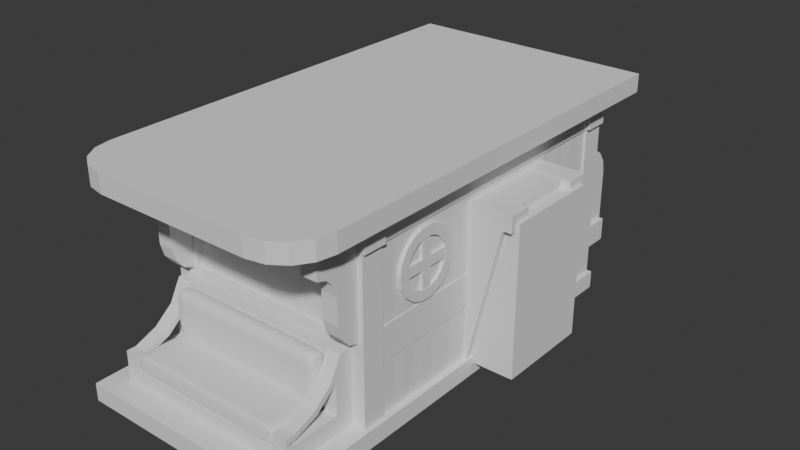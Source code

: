 # Source: WAGON.blend  (saved by Blender 4.2.66; exported with 4.5.12 LTS)
import bpy
from mathutils import Matrix  # noqa: F401  (used for matrix-valued properties, if any)

bpy.ops.wm.read_factory_settings(use_empty=True)
scene = bpy.context.scene
scene.name = 'Scene'

# ---- collections
col_ref = bpy.data.collections.new('Ref'); scene.collection.children.link(col_ref)
col_carriage = bpy.data.collections.new('Carriage'); scene.collection.children.link(col_carriage)
col_beam = bpy.data.collections.new('Beam'); col_carriage.children.link(col_beam)
col_boards = bpy.data.collections.new('Boards'); col_carriage.children.link(col_boards)
col_windows = bpy.data.collections.new('Windows'); col_carriage.children.link(col_windows)
col_door = bpy.data.collections.new('Door'); col_carriage.children.link(col_door)

# ---- world
world_world = bpy.data.worlds.new('World'); scene.world = world_world
world_world.use_nodes = True; world_world.node_tree.nodes.clear()
_N = world_world.node_tree.nodes; _L = world_world.node_tree.links
n0 = _N.new('ShaderNodeOutputWorld'); n0.name = 'World Output'; n0.location = (300, 300)
n1 = _N.new('ShaderNodeBackground'); n1.name = 'Background'; n1.location = (10, 300)
n1.inputs[0].default_value = (0.05088, 0.05088, 0.05088, 1.0)
_L.new(n1.outputs[0], n0.inputs[0])
n0.is_active_output = True
world_world.color = (0.05088, 0.05088, 0.05088)
world_world.sun_shadow_jitter_overblur = 0.0

# ---- meshes
me_cube_004 = bpy.data.meshes.new('Cube.004')
me_cube_004.from_pydata([(-0.5681, -1.114, -0.04495), (-0.5681, -1.114, 0.04495), (-0.5681, 1.114, -0.04495), (-0.5681, 1.114, 0.04495), (0.5681, -1.114, -0.04495), (0.5681, -1.114, 0.04495), (0.5681, 1.114, -0.04495), (0.5681, 1.114, 0.04495)], [], [(0, 1, 3, 2), (2, 3, 7, 6), (6, 7, 5, 4), (4, 5, 1, 0), (2, 6, 4, 0), (7, 3, 1, 5)])
_uv = me_cube_004.uv_layers.new(name='UVMap')
_uv.uv.foreach_set('vector', [0.375, 0.0, 0.625, 0.0, 0.625, 0.25, 0.375, 0.25, 0.375, 0.25, 0.625, 0.25, 0.625, 0.5, 0.375, 0.5, 0.375, 0.5, 0.625, 0.5, 0.625, 0.75, 0.375, 0.75, 0.375, 0.75, 0.625, 0.75, 0.625, 1.0, 0.375, 1.0, 0.125, 0.5, 0.375, 0.5, 0.375, 0.75, 0.125, 0.75, 0.625, 0.5, 0.875, 0.5, 0.875, 0.75, 0.625, 0.75])
me_cube_004.update()
me_cube_014 = bpy.data.meshes.new('Cube.014')
me_cube_014.from_pydata([(-0.3901, -0.1838, -0.1838), (-0.3901, 0.1838, -0.1838), (0.3901, -0.1838, -0.1838), (0.3901, 0.1838, -0.1838), (-0.3901, -0.1838, 0.08416), (-0.3901, -0.01481, 0.2531), (-0.3901, -0.1709, 0.1488), (-0.3901, -0.1343, 0.2036), (-0.3901, -0.07947, 0.2403), (-0.3901, 0.01481, 0.2531), (-0.3901, 0.1838, 0.08416), (-0.3901, 0.07947, 0.2403), (-0.3901, 0.1343, 0.2036), (-0.3901, 0.1709, 0.1488), (0.3901, -0.01481, 0.2531), (0.3901, -0.1838, 0.08416), (0.3901, -0.07947, 0.2403), (0.3901, -0.1343, 0.2036), (0.3901, -0.1709, 0.1488), (0.3901, 0.1838, 0.08416), (0.3901, 0.01481, 0.2531), (0.3901, 0.1709, 0.1488), (0.3901, 0.1343, 0.2036), (0.3901, 0.07947, 0.2403)], [], [(20, 9, 5, 14), (3, 19, 21, 22, 23, 20, 14, 16, 17, 18, 15, 2), (0, 4, 6, 7, 8, 5, 9, 11, 12, 13, 10, 1), (1, 3, 2, 0), (1, 10, 19, 3), (9, 20, 23, 11), (11, 23, 22, 12), (12, 22, 21, 13), (13, 21, 19, 10), (14, 5, 8, 16), (16, 8, 7, 17), (17, 7, 6, 18), (18, 6, 4, 15), (2, 15, 4, 0)])
_uv = me_cube_014.uv_layers.new(name='UVMap')
_uv.uv.foreach_set('vector', [0.625, 0.6149, 0.875, 0.6149, 0.875, 0.6351, 0.625, 0.6351, 0.375, 0.5, 0.5283, 0.5, 0.5653, 0.5087, 0.5967, 0.5337, 0.6176, 0.5709, 0.625, 0.6149, 0.625, 0.6351, 0.6176, 0.6791, 0.5967, 0.7163, 0.5653, 0.7413, 0.5283, 0.75, 0.375, 0.75, 0.375, 0.0, 0.5283, 0.0, 0.5653, 0.008748, 0.5967, 0.03366, 0.6176, 0.07095, 0.625, 0.1149, 0.625, 0.1351, 0.6176, 0.1791, 0.5967, 0.2163, 0.5653, 0.2413, 0.5283, 0.25, 0.375, 0.25, 0.125, 0.5, 0.375, 0.5, 0.375, 0.75, 0.125, 0.75, 0.375, 0.25, 0.5283, 0.25, 0.5283, 0.5, 0.375, 0.5, 0.875, 0.6149, 0.625, 0.6149, 0.625, 0.5709, 0.875, 0.5709, 0.875, 0.5709, 0.625, 0.5709, 0.625, 0.5, 0.875, 0.5, 0.625, 0.25, 0.625, 0.5, 0.5653, 0.5, 0.5653, 0.25, 0.5653, 0.25, 0.5653, 0.5, 0.5283, 0.5, 0.5283, 0.25, 0.625, 0.6351, 0.875, 0.6351, 0.875, 0.6791, 0.625, 0.6791, 0.625, 0.6791, 0.875, 0.6791, 0.875, 0.75, 0.625, 0.75, 0.625, 0.75, 0.625, 1.0, 0.5653, 1.0, 0.5653, 0.75, 0.5653, 0.75, 0.5653, 1.0, 0.5283, 1.0, 0.5283, 0.75, 0.375, 0.75, 0.5283, 0.75, 0.5283, 1.0, 0.375, 1.0])
me_cube_014.update()
me_cube_028 = bpy.data.meshes.new('Cube.028')
me_cube_028.from_pydata([(-0.636, 1.352, -0.04589), (-0.636, 1.352, 0.04589), (0.636, 1.352, -0.04589), (0.636, 1.352, 0.04589), (-0.4049, -1.0, -0.04589), (-0.636, -0.7689, -0.04589), (-0.4934, -0.9824, -0.04589), (-0.5683, -0.9323, -0.04589), (-0.6184, -0.8573, -0.04589), (-0.636, -0.7689, 0.04589), (-0.4049, -1.0, 0.04589), (-0.6184, -0.8573, 0.04589), (-0.5683, -0.9323, 0.04589), (-0.4934, -0.9824, 0.04589), (0.636, -0.7689, -0.04589), (0.4049, -1.0, -0.04589), (0.6184, -0.8573, -0.04589), (0.5683, -0.9323, -0.04589), (0.4934, -0.9824, -0.04589), (0.4049, -1.0, 0.04589), (0.636, -0.7689, 0.04589), (0.4934, -0.9824, 0.04589), (0.5683, -0.9323, 0.04589), (0.6184, -0.8573, 0.04589)], [], [(15, 19, 10, 4), (0, 1, 3, 2), (3, 1, 9, 11, 12, 13, 10, 19, 21, 22, 23, 20), (5, 9, 1, 0), (2, 3, 20, 14), (4, 10, 13, 6), (6, 13, 12, 7), (7, 12, 11, 8), (8, 11, 9, 5), (19, 15, 18, 21), (21, 18, 17, 22), (22, 17, 16, 23), (23, 16, 14, 20), (0, 2, 14, 16, 17, 18, 15, 4, 6, 7, 8, 5)])
_uv = me_cube_028.uv_layers.new(name='UVMap')
_uv.uv.foreach_set('vector', [0.375, 0.7954, 0.625, 0.7954, 0.625, 0.9546, 0.375, 0.9546, 0.375, 0.25, 0.625, 0.25, 0.625, 0.5, 0.375, 0.5, 0.625, 0.5, 0.875, 0.5, 0.875, 0.7254, 0.8715, 0.7348, 0.8617, 0.7428, 0.847, 0.7481, 0.8296, 0.75, 0.6704, 0.75, 0.653, 0.7481, 0.6383, 0.7428, 0.6285, 0.7348, 0.625, 0.7254, 0.375, 0.02456, 0.625, 0.02456, 0.625, 0.25, 0.375, 0.25, 0.375, 0.5, 0.625, 0.5, 0.625, 0.7254, 0.375, 0.7254, 0.375, 0.9546, 0.625, 0.9546, 0.625, 0.972, 0.375, 0.972, 0.375, 0.972, 0.625, 0.972, 0.625, 1.0, 0.375, 1.0, 0.375, 0.0, 0.625, 0.0, 0.625, 0.01516, 0.375, 0.01516, 0.375, 0.01516, 0.625, 0.01516, 0.625, 0.02456, 0.375, 0.02456, 0.625, 0.7954, 0.375, 0.7954, 0.375, 0.778, 0.625, 0.778, 0.625, 0.778, 0.375, 0.778, 0.375, 0.75, 0.625, 0.75, 0.625, 0.75, 0.375, 0.75, 0.375, 0.7348, 0.625, 0.7348, 0.625, 0.7348, 0.375, 0.7348, 0.375, 0.7254, 0.625, 0.7254, 0.125, 0.5, 0.375, 0.5, 0.375, 0.7254, 0.3715, 0.7348, 0.3617, 0.7428, 0.347, 0.7481, 0.3296, 0.75, 0.1704, 0.75, 0.153, 0.7481, 0.1383, 0.7428, 0.1285, 0.7348, 0.125, 0.7254])
me_cube_028.update()
me_cube_026 = bpy.data.meshes.new('Cube.026')
me_cube_026.from_pydata([(0.4109, 0.9361, -0.6244), (0.4109, 0.6355, -0.9307), (0.4109, 0.9324, -0.9307), (0.4109, 0.6187, -0.9307), (0.4109, 0.9361, -0.7019), (0.4109, 0.9361, -0.9307), (1.29e-16, 0.9361, -0.6244), (1.29e-16, 0.6355, -0.9307), (1.29e-16, 0.6187, -0.9307), (1.29e-16, 0.9324, -0.9307), (1.29e-16, 0.9361, -0.9307), (1.29e-16, 0.9361, -0.7019), (0.3638, 0.9361, -0.6244), (0.3638, 0.9361, -0.9307), (0.3638, 0.9361, -0.7019), (0.3637, 0.6355, -0.9307), (0.3637, 0.6187, -0.9307), (0.3637, 0.9324, -0.9307)], [], [(15, 17, 9, 7), (16, 15, 7, 8), (14, 12, 6, 11), (13, 14, 11, 10), (5, 4, 14, 13), (4, 0, 12, 14), (3, 1, 15, 16), (1, 2, 17, 15)])
_uv = me_cube_026.uv_layers.new(name='UVMap')
_uv.uv.foreach_set('vector', [0.3881, 0.01295, 0.3881, 0.2371, 0.3881, 0.2371, 0.3881, 0.01295, 0.4211, 0.0, 0.3881, 0.01295, 0.3881, 0.01295, 0.4211, 0.0, 0.6126, 0.229, 0.625, 0.2081, 0.625, 0.2081, 0.6126, 0.229, 0.39, 0.2378, 0.6126, 0.2378, 0.6126, 0.2378, 0.39, 0.2378, 0.39, 0.2378, 0.6126, 0.2378, 0.6126, 0.2378, 0.39, 0.2378, 0.6126, 0.229, 0.625, 0.2081, 0.625, 0.2081, 0.6126, 0.229, 0.4211, 0.0, 0.3881, 0.01295, 0.3881, 0.01295, 0.4211, 0.0, 0.3881, 0.01295, 0.3881, 0.2371, 0.3881, 0.2371, 0.3881, 0.01295])
me_cube_026.update()
me_cube_025 = bpy.data.meshes.new('Cube.025')
me_cube_025.from_pydata([(0.4109, 0.6421, -0.9033), (0.4109, 0.9057, -0.9033), (0.4109, 0.9057, -0.7389), (0.4815, 0.6421, -0.9033), (0.4815, 0.9057, -0.9033), (0.4815, 0.9057, -0.7389), (0.4815, 0.6421, -0.8819), (0.4109, 0.6421, -0.8819), (0.4815, 0.6717, -0.8825), (0.4815, 0.7956, -0.8358), (0.4815, 0.8985, -0.7529), (0.4109, 0.6717, -0.8825), (0.4109, 0.7956, -0.8358), (0.4109, 0.8985, -0.7529), (0.4109, 1.0, -1.0), (0.4109, 0.6187, -1.0), (0.4109, 0.9361, -0.6244), (0.4109, 1.0, -0.6244), (0.4815, 1.0, -0.6244), (0.4815, 1.0, -1.0), (0.4815, 0.6187, -1.0), (0.4815, 0.6187, -0.8537), (0.4815, 0.9361, -0.6244), (0.4109, 0.6187, -0.8537), (0.4815, 0.667, -0.8548), (0.4815, 0.7817, -0.8116), (0.4815, 0.8768, -0.7349), (0.4109, 0.667, -0.8548), (0.4109, 0.7817, -0.8116), (0.4109, 0.8768, -0.7349), (0.4815, 1.0, -0.9307), (0.4815, 0.6355, -0.9307), (0.4815, 0.6187, -0.9307), (0.4109, 0.6355, -0.9307), (0.4109, 1.0, -0.9307), (0.4109, 0.9324, -0.9307), (0.4815, 0.9324, -0.9307), (0.4109, 0.6187, -0.9307), (0.4109, 0.9361, -1.0), (0.4109, 0.9361, -0.7019), (0.4815, 0.9361, -0.9307), (0.4815, 0.9361, -0.7019), (0.4815, 0.9361, -1.0), (0.4109, 0.9361, -0.9307), (0.4815, 0.9361, -0.9345), (1.29e-16, 0.9361, -1.0), (1.29e-16, 0.6187, -1.0), (1.29e-16, 0.9361, -0.6244), (1.29e-16, 1.0, -0.6244), (1.29e-16, 1.0, -0.9307), (1.29e-16, 1.0, -1.0), (1.29e-16, 0.6355, -0.9307), (1.29e-16, 0.6187, -0.9307), (1.29e-16, 0.9324, -0.9307), (1.29e-16, 0.9361, -0.9307), (1.29e-16, 0.9361, -0.7019)], [], [(6, 3, 0, 7), (14, 34, 30, 19), (1, 0, 3, 4), (20, 32, 37, 15), (14, 19, 42, 38), (18, 17, 16, 22), (24, 27, 23, 21), (25, 28, 27, 24), (26, 29, 28, 25), (22, 16, 29, 26), (0, 1, 35, 33), (2, 16, 39), (1, 2, 39, 43, 35), (5, 4, 36, 40, 41), (4, 3, 31, 36), (3, 6, 21, 32, 31), (5, 41, 22), (7, 0, 33, 37, 23), (6, 8, 24, 21), (8, 9, 25, 24), (9, 10, 26, 25), (10, 5, 22, 26), (11, 7, 23, 27), (12, 11, 27, 28), (13, 12, 28, 29), (2, 13, 29, 16), (1, 4, 5, 2), (2, 5, 10, 13), (10, 9, 12, 13), (9, 8, 11, 12), (8, 6, 7, 11), (37, 32, 21, 23), (33, 35, 53, 51), (30, 34, 17, 18), (30, 40, 44, 19), (36, 31, 20, 42, 44), (14, 38, 45, 50), (31, 32, 20), (37, 33, 51, 52), (34, 14, 50, 49), (39, 16, 47, 55), (41, 40, 30, 18), (38, 42, 20, 15), (22, 41, 18), (44, 40, 36), (44, 42, 19), (16, 17, 48, 47), (43, 39, 55, 54), (38, 15, 46, 45), (15, 37, 52, 46), (35, 43, 54, 53), (17, 34, 49, 48)])
_uv = me_cube_025.uv_layers.new(name='UVMap')
_uv.uv.foreach_set('vector', [0.4536, 0.7319, 0.3933, 0.7319, 0.3933, 0.01807, 0.4536, 0.01807, 0.375, 0.25, 0.4211, 0.25, 0.4211, 0.5, 0.375, 0.5, 0.3933, 0.2319, 0.3933, 0.01807, 0.3933, 0.7319, 0.3933, 0.5181, 0.375, 0.75, 0.4211, 0.75, 0.4211, 1.0, 0.375, 1.0, 0.125, 0.5, 0.375, 0.5, 0.375, 0.5419, 0.125, 0.5419, 0.625, 0.5, 0.875, 0.5, 0.875, 0.5419, 0.625, 0.5419, 0.4716, 0.7183, 0.4716, 0.03167, 0.4724, 0.0, 0.4724, 0.75, 0.5004, 0.6431, 0.5004, 0.1069, 0.4716, 0.03167, 0.4716, 0.7183, 0.5514, 0.5807, 0.5514, 0.1693, 0.5004, 0.1069, 0.5004, 0.6431, 0.625, 0.5419, 0.875, 0.5419, 0.5514, 0.1693, 0.5514, 0.5807, 0.3933, 0.01807, 0.3933, 0.2319, 0.3881, 0.2371, 0.3881, 0.01295, 0.6067, 0.2189, 0.625, 0.2081, 0.6126, 0.229, 0.3933, 0.2319, 0.6067, 0.2319, 0.6126, 0.2378, 0.39, 0.2378, 0.3881, 0.2371, 0.6067, 0.5181, 0.3933, 0.5181, 0.3881, 0.5129, 0.39, 0.5122, 0.6126, 0.5122, 0.3933, 0.5181, 0.3933, 0.7319, 0.3881, 0.7371, 0.3881, 0.5129, 0.3933, 0.7319, 0.4536, 0.7319, 0.4724, 0.75, 0.4211, 0.75, 0.3881, 0.7371, 0.6067, 0.5181, 0.6126, 0.5122, 0.625, 0.5419, 0.4536, 0.01807, 0.3933, 0.01807, 0.3881, 0.01295, 0.4211, 0.0, 0.4724, 0.0, 0.4536, 0.7319, 0.4532, 0.7152, 0.4716, 0.7183, 0.4724, 0.75, 0.4532, 0.7152, 0.4843, 0.634, 0.5004, 0.6431, 0.4716, 0.7183, 0.4843, 0.634, 0.5395, 0.5666, 0.5514, 0.5807, 0.5004, 0.6431, 0.5395, 0.5666, 0.6067, 0.5311, 0.625, 0.5419, 0.5514, 0.5807, 0.4532, 0.03475, 0.4536, 0.01807, 0.4724, 0.0, 0.4716, 0.03167, 0.4843, 0.116, 0.4532, 0.03475, 0.4716, 0.03167, 0.5004, 0.1069, 0.5395, 0.1834, 0.4843, 0.116, 0.5004, 0.1069, 0.5514, 0.1693, 0.6067, 0.2189, 0.5395, 0.1834, 0.5514, 0.1693, 0.625, 0.2081, 0.3933, 0.2319, 0.3933, 0.5181, 0.6067, 0.5181, 0.6067, 0.2319, 0.6067, 0.2319, 0.6067, 0.5181, 0.5395, 0.5666, 0.5395, 0.1834, 0.5395, 0.5666, 0.4843, 0.634, 0.4843, 0.116, 0.5395, 0.1834, 0.4843, 0.634, 0.4532, 0.7152, 0.4532, 0.03475, 0.4843, 0.116, 0.4532, 0.7152, 0.4536, 0.7319, 0.4536, 0.01807, 0.4532, 0.03475, 0.4211, 1.0, 0.4211, 0.75, 0.4724, 0.75, 0.4724, 1.0, 0.3881, 0.01295, 0.3881, 0.2371, 0.3881, 0.2371, 0.3881, 0.01295, 0.4211, 0.5, 0.4211, 0.25, 0.625, 0.25, 0.625, 0.5, 0.4211, 0.5, 0.39, 0.5122, 0.3874, 0.5122, 0.375, 0.5, 0.3881, 0.5129, 0.3881, 0.7371, 0.375, 0.75, 0.375, 0.5419, 0.3874, 0.5122, 0.125, 0.5, 0.125, 0.5419, 0.125, 0.5419, 0.125, 0.5, 0.3881, 0.7371, 0.4211, 0.75, 0.375, 0.75, 0.4211, 0.0, 0.3881, 0.01295, 0.3881, 0.01295, 0.4211, 0.0, 0.4211, 0.25, 0.375, 0.25, 0.375, 0.25, 0.4211, 0.25, 0.6126, 0.229, 0.625, 0.2081, 0.625, 0.2081, 0.6126, 0.229, 0.6126, 0.5122, 0.39, 0.5122, 0.4211, 0.5, 0.625, 0.5, 0.125, 0.5419, 0.375, 0.5419, 0.375, 0.75, 0.125, 0.75, 0.625, 0.5419, 0.6126, 0.5122, 0.625, 0.5, 0.3874, 0.5122, 0.39, 0.5122, 0.3881, 0.5129, 0.3874, 0.5122, 0.375, 0.5419, 0.375, 0.5, 0.875, 0.5419, 0.875, 0.5, 0.875, 0.5, 0.875, 0.5419, 0.39, 0.2378, 0.6126, 0.2378, 0.6126, 0.2378, 0.39, 0.2378, 0.125, 0.5419, 0.125, 0.75, 0.125, 0.75, 0.125, 0.5419, 0.375, 1.0, 0.4211, 1.0, 0.4211, 1.0, 0.375, 1.0, 0.3881, 0.2371, 0.39, 0.2378, 0.39, 0.2378, 0.3881, 0.2371, 0.625, 0.25, 0.4211, 0.25, 0.4211, 0.25, 0.625, 0.25])
me_cube_025.update()
me_cube_005 = bpy.data.meshes.new('Cube.005')
me_cube_005.from_pydata([(-0.0615, -0.05927, -0.3515), (-0.0615, -0.05927, 0.469), (-0.0615, 0.05927, -0.3515), (-0.0615, 0.05927, 0.469), (0.0615, -0.05927, -0.3515), (0.0615, -0.05927, 0.469), (0.0615, 0.05927, -0.3515), (0.0615, 0.05927, 0.469)], [], [(0, 1, 3, 2), (2, 3, 7, 6), (6, 7, 5, 4), (4, 5, 1, 0), (2, 6, 4, 0), (7, 3, 1, 5)])
_uv = me_cube_005.uv_layers.new(name='UVMap')
_uv.uv.foreach_set('vector', [0.375, 0.0, 0.625, 0.0, 0.625, 0.25, 0.375, 0.25, 0.375, 0.25, 0.625, 0.25, 0.625, 0.5, 0.375, 0.5, 0.375, 0.5, 0.625, 0.5, 0.625, 0.75, 0.375, 0.75, 0.375, 0.75, 0.625, 0.75, 0.625, 1.0, 0.375, 1.0, 0.125, 0.5, 0.375, 0.5, 0.375, 0.75, 0.125, 0.75, 0.625, 0.5, 0.875, 0.5, 0.875, 0.75, 0.625, 0.75])
me_cube_005.update()
me_cube_006 = bpy.data.meshes.new('Cube.006')
me_cube_006.from_pydata([(-0.0615, -0.05927, -0.3515), (-0.0615, -0.05927, 0.469), (-0.0615, 0.05927, -0.3515), (-0.0615, 0.05927, 0.469), (0.0615, -0.05927, -0.3515), (0.0615, -0.05927, 0.469), (0.0615, 0.05927, -0.3515), (0.0615, 0.05927, 0.469)], [], [(0, 1, 3, 2), (2, 3, 7, 6), (6, 7, 5, 4), (4, 5, 1, 0), (2, 6, 4, 0), (7, 3, 1, 5)])
_uv = me_cube_006.uv_layers.new(name='UVMap')
_uv.uv.foreach_set('vector', [0.375, 0.0, 0.625, 0.0, 0.625, 0.25, 0.375, 0.25, 0.375, 0.25, 0.625, 0.25, 0.625, 0.5, 0.375, 0.5, 0.375, 0.5, 0.625, 0.5, 0.625, 0.75, 0.375, 0.75, 0.375, 0.75, 0.625, 0.75, 0.625, 1.0, 0.375, 1.0, 0.125, 0.5, 0.375, 0.5, 0.375, 0.75, 0.125, 0.75, 0.625, 0.5, 0.875, 0.5, 0.875, 0.75, 0.625, 0.75])
me_cube_006.update()
me_cube_007 = bpy.data.meshes.new('Cube.007')
me_cube_007.from_pydata([(-0.5653, -0.06063, -0.06063), (-0.5653, -0.06063, 0.06063), (-0.5653, 0.06063, -0.06063), (-0.5653, 0.06063, 0.06063), (0.5653, -0.06063, -0.06063), (0.5653, -0.06063, 0.06063), (0.5653, 0.06063, -0.06063), (0.5653, 0.06063, 0.06063)], [], [(0, 1, 3, 2), (2, 3, 7, 6), (6, 7, 5, 4), (4, 5, 1, 0), (2, 6, 4, 0), (7, 3, 1, 5)])
_uv = me_cube_007.uv_layers.new(name='UVMap')
_uv.uv.foreach_set('vector', [0.375, 0.0, 0.625, 0.0, 0.625, 0.25, 0.375, 0.25, 0.375, 0.25, 0.625, 0.25, 0.625, 0.5, 0.375, 0.5, 0.375, 0.5, 0.625, 0.5, 0.625, 0.75, 0.375, 0.75, 0.375, 0.75, 0.625, 0.75, 0.625, 1.0, 0.375, 1.0, 0.125, 0.5, 0.375, 0.5, 0.375, 0.75, 0.125, 0.75, 0.625, 0.5, 0.875, 0.5, 0.875, 0.75, 0.625, 0.75])
me_cube_007.update()
me_cube_008 = bpy.data.meshes.new('Cube.008')
me_cube_008.from_pydata([(-0.5653, -0.06063, -0.06063), (-0.5653, -0.06063, 0.06063), (-0.5653, 0.06063, -0.06063), (-0.5653, 0.06063, 0.06063), (0.5653, -0.06063, -0.06063), (0.5653, -0.06063, 0.06063), (0.5653, 0.06063, -0.06063), (0.5653, 0.06063, 0.06063)], [], [(0, 1, 3, 2), (2, 3, 7, 6), (6, 7, 5, 4), (4, 5, 1, 0), (2, 6, 4, 0), (7, 3, 1, 5)])
_uv = me_cube_008.uv_layers.new(name='UVMap')
_uv.uv.foreach_set('vector', [0.375, 0.0, 0.625, 0.0, 0.625, 0.25, 0.375, 0.25, 0.375, 0.25, 0.625, 0.25, 0.625, 0.5, 0.375, 0.5, 0.375, 0.5, 0.625, 0.5, 0.625, 0.75, 0.375, 0.75, 0.375, 0.75, 0.625, 0.75, 0.625, 1.0, 0.375, 1.0, 0.125, 0.5, 0.375, 0.5, 0.375, 0.75, 0.125, 0.75, 0.625, 0.5, 0.875, 0.5, 0.875, 0.75, 0.625, 0.75])
me_cube_008.update()
me_cube_009 = bpy.data.meshes.new('Cube.009')
me_cube_009.from_pydata([(-0.5653, -0.05929, -0.06063), (-0.5653, -0.05929, 0.06063), (-0.5653, 0.05929, -0.06063), (-0.5653, 0.05929, 0.06063), (1.153, -0.05929, -0.06063), (1.153, -0.05929, 0.06063), (1.153, 0.05929, -0.06063), (1.153, 0.05929, 0.06063)], [], [(0, 1, 3, 2), (2, 3, 7, 6), (6, 7, 5, 4), (4, 5, 1, 0), (2, 6, 4, 0), (7, 3, 1, 5)])
_uv = me_cube_009.uv_layers.new(name='UVMap')
_uv.uv.foreach_set('vector', [0.375, 0.0, 0.625, 0.0, 0.625, 0.25, 0.375, 0.25, 0.375, 0.25, 0.625, 0.25, 0.625, 0.5, 0.375, 0.5, 0.375, 0.5, 0.625, 0.5, 0.625, 0.75, 0.375, 0.75, 0.375, 0.75, 0.625, 0.75, 0.625, 1.0, 0.375, 1.0, 0.125, 0.5, 0.375, 0.5, 0.375, 0.75, 0.125, 0.75, 0.625, 0.5, 0.875, 0.5, 0.875, 0.75, 0.625, 0.75])
me_cube_009.update()
me_cube_010 = bpy.data.meshes.new('Cube.010')
me_cube_010.from_pydata([(-0.08493, -0.7427, -0.08493), (-0.08493, -0.7427, 0.08493), (-0.08493, 0.7427, -0.08493), (-0.08493, 0.7427, 0.08493), (0.08493, -0.7427, -0.08493), (0.08493, -0.7427, 0.08493), (0.08493, 0.7427, -0.08493), (0.08493, 0.7427, 0.08493), (-0.8282, -0.7427, -0.08493), (-0.8282, -0.7427, 0.08493), (-0.8282, 0.7427, -0.08493), (-0.8282, 0.7427, 0.08493), (-0.998, -0.7427, -0.08493), (-0.998, -0.7427, 0.08493), (-0.998, 0.7427, -0.08493), (-0.998, 0.7427, 0.08493)], [], [(0, 1, 3, 2), (2, 3, 7, 6), (6, 7, 5, 4), (4, 5, 1, 0), (2, 6, 4, 0), (7, 3, 1, 5), (8, 10, 11, 9), (10, 14, 15, 11), (14, 12, 13, 15), (12, 8, 9, 13), (10, 8, 12, 14), (15, 13, 9, 11)])
_uv = me_cube_010.uv_layers.new(name='UVMap')
_uv.uv.foreach_set('vector', [0.375, 0.0, 0.625, 0.0, 0.625, 0.25, 0.375, 0.25, 0.375, 0.25, 0.625, 0.25, 0.625, 0.5, 0.375, 0.5, 0.375, 0.5, 0.625, 0.5, 0.625, 0.75, 0.375, 0.75, 0.375, 0.75, 0.625, 0.75, 0.625, 1.0, 0.375, 1.0, 0.125, 0.5, 0.375, 0.5, 0.375, 0.75, 0.125, 0.75, 0.625, 0.5, 0.875, 0.5, 0.875, 0.75, 0.625, 0.75, 0.375, 0.0, 0.375, 0.25, 0.625, 0.25, 0.625, 0.0, 0.375, 0.25, 0.375, 0.5, 0.625, 0.5, 0.625, 0.25, 0.375, 0.5, 0.375, 0.75, 0.625, 0.75, 0.625, 0.5, 0.375, 0.75, 0.375, 1.0, 0.625, 1.0, 0.625, 0.75, 0.125, 0.5, 0.125, 0.75, 0.375, 0.75, 0.375, 0.5, 0.625, 0.5, 0.625, 0.75, 0.875, 0.75, 0.875, 0.5])
me_cube_010.update()
me_cube_011 = bpy.data.meshes.new('Cube.011')
me_cube_011.from_pydata([(-0.4313, -0.126, -0.126), (-0.4313, -0.126, 0.126), (-0.4313, 0.126, -0.126), (-0.4313, 0.126, 0.126), (0.4313, -0.126, -0.126), (0.4313, -0.126, 0.126), (0.4313, 0.126, -0.126), (0.4313, 0.126, 0.126)], [], [(0, 1, 3, 2), (2, 3, 7, 6), (6, 7, 5, 4), (4, 5, 1, 0), (2, 6, 4, 0), (7, 3, 1, 5)])
_uv = me_cube_011.uv_layers.new(name='UVMap')
_uv.uv.foreach_set('vector', [0.375, 0.0, 0.625, 0.0, 0.625, 0.25, 0.375, 0.25, 0.375, 0.25, 0.625, 0.25, 0.625, 0.5, 0.375, 0.5, 0.375, 0.5, 0.625, 0.5, 0.625, 0.75, 0.375, 0.75, 0.375, 0.75, 0.625, 0.75, 0.625, 1.0, 0.375, 1.0, 0.125, 0.5, 0.375, 0.5, 0.375, 0.75, 0.125, 0.75, 0.625, 0.5, 0.875, 0.5, 0.875, 0.75, 0.625, 0.75])
me_cube_011.update()
me_cube_012 = bpy.data.meshes.new('Cube.012')
me_cube_012.from_pydata([(-0.4313, -0.126, -0.126), (-0.4313, -0.126, 0.126), (-0.4313, 0.126, -0.126), (-0.4313, 0.126, 0.126), (0.4313, -0.126, -0.126), (0.4313, -0.126, 0.126), (0.4313, 0.126, -0.126), (0.4313, 0.126, 0.126)], [], [(0, 1, 3, 2), (2, 3, 7, 6), (6, 7, 5, 4), (4, 5, 1, 0), (2, 6, 4, 0), (7, 3, 1, 5)])
_uv = me_cube_012.uv_layers.new(name='UVMap')
_uv.uv.foreach_set('vector', [0.375, 0.0, 0.625, 0.0, 0.625, 0.25, 0.375, 0.25, 0.375, 0.25, 0.625, 0.25, 0.625, 0.5, 0.375, 0.5, 0.375, 0.5, 0.625, 0.5, 0.625, 0.75, 0.375, 0.75, 0.375, 0.75, 0.625, 0.75, 0.625, 1.0, 0.375, 1.0, 0.125, 0.5, 0.375, 0.5, 0.375, 0.75, 0.125, 0.75, 0.625, 0.5, 0.875, 0.5, 0.875, 0.75, 0.625, 0.75])
me_cube_012.update()
me_cube_013 = bpy.data.meshes.new('Cube.013')
me_cube_013.from_pydata([(-0.5653, -0.03827, -0.06063), (-0.5653, -0.03827, 0.06063), (-0.5653, 0.03827, -0.06063), (-0.5653, 0.03827, 0.06063), (1.153, -0.03827, -0.06063), (1.153, -0.03827, 0.06063), (1.153, 0.03827, -0.06063), (1.153, 0.03827, 0.06063)], [], [(0, 1, 3, 2), (2, 3, 7, 6), (6, 7, 5, 4), (4, 5, 1, 0), (2, 6, 4, 0), (7, 3, 1, 5)])
_uv = me_cube_013.uv_layers.new(name='UVMap')
_uv.uv.foreach_set('vector', [0.375, 0.0, 0.625, 0.0, 0.625, 0.25, 0.375, 0.25, 0.375, 0.25, 0.625, 0.25, 0.625, 0.5, 0.375, 0.5, 0.375, 0.5, 0.625, 0.5, 0.625, 0.75, 0.375, 0.75, 0.375, 0.75, 0.625, 0.75, 0.625, 1.0, 0.375, 1.0, 0.125, 0.5, 0.375, 0.5, 0.375, 0.75, 0.125, 0.75, 0.625, 0.5, 0.875, 0.5, 0.875, 0.75, 0.625, 0.75])
me_cube_013.update()
me_cube_027 = bpy.data.meshes.new('Cube.027')
me_cube_027.from_pydata([(-1.0, -1.0, 1.0), (-1.0, 1.0, -1.0), (-1.0, 1.0, 1.0), (1.0, -1.0, 1.0), (1.0, 1.0, -1.0), (1.0, 1.0, 1.0), (1.0, -1.0, 0.4045), (-1.0, -1.0, 0.4045), (1.0, -0.5482, 0.3477), (1.0, -0.1896, 0.1894), (1.0, -0.07013, -0.006116), (1.0, -0.05519, -0.4965), (1.0, 0.1091, -0.7386), (1.0, 0.4602, -0.9187), (-1.0, -0.5482, 0.3477), (-1.0, -0.1896, 0.1894), (-1.0, -0.07013, -0.006116), (-1.0, -0.05519, -0.4965), (-1.0, 0.1091, -0.7386), (-1.0, 0.4602, -0.9187)], [], [(1, 2, 5, 4), (14, 8, 6, 7), (5, 2, 0, 3), (6, 8, 9, 10, 11, 12, 13, 4, 5, 3), (1, 19, 18, 17, 16, 15, 14, 7, 0, 2), (7, 6, 3, 0), (14, 15, 9, 8), (10, 9, 15, 16), (11, 10, 16, 17), (12, 11, 17, 18), (13, 12, 18, 19), (1, 4, 13, 19)])
_uv = me_cube_027.uv_layers.new(name='UVMap')
_uv.uv.foreach_set('vector', [0.375, 0.25, 0.625, 0.25, 0.625, 0.5, 0.375, 0.5, 0.5435, 0.05648, 0.5435, 0.6935, 0.5506, 0.75, 0.5506, 1.0, 0.625, 0.5, 0.875, 0.5, 0.875, 0.75, 0.625, 0.75, 0.5506, 0.75, 0.5435, 0.6935, 0.5237, 0.6487, 0.4992, 0.6338, 0.4379, 0.6319, 0.4077, 0.6114, 0.3852, 0.5675, 0.375, 0.5, 0.625, 0.5, 0.625, 0.75, 0.375, 0.25, 0.3852, 0.1825, 0.4077, 0.1386, 0.4379, 0.1181, 0.4992, 0.1162, 0.5237, 0.1013, 0.5435, 0.05648, 0.5506, 0.0, 0.625, 0.0, 0.625, 0.25, 0.5506, 1.0, 0.5506, 0.75, 0.625, 0.75, 0.625, 1.0, 0.5435, 0.05648, 0.5237, 0.1013, 0.5237, 0.6487, 0.5435, 0.6935, 0.4992, 0.6338, 0.5237, 0.6487, 0.5237, 0.1013, 0.4992, 0.1162, 0.4379, 0.6319, 0.4992, 0.6338, 0.4992, 0.1162, 0.4379, 0.1181, 0.4077, 0.6114, 0.4379, 0.6319, 0.4379, 0.1181, 0.4077, 0.1386, 0.3852, 0.5675, 0.4077, 0.6114, 0.4077, 0.1386, 0.3852, 0.1825, 0.375, 0.25, 0.375, 0.5, 0.3852, 0.5675, 0.3852, 0.1825])
me_cube_027.update()
me_cube_015 = bpy.data.meshes.new('Cube.015')
me_cube_015.from_pydata([(-0.01179, -0.0602, -0.4165), (-0.01179, -0.0602, 0.4165), (-0.01179, 0.0602, -0.4165), (-0.01179, 0.0602, 0.4165), (0.01179, -0.0602, -0.4165), (0.01179, -0.0602, 0.4165), (0.01179, 0.0602, -0.4165), (0.01179, 0.0602, 0.4165), (-0.01179, -0.0602, -0.3124), (-0.01179, -0.0602, -0.2083), (-0.01179, -0.0602, -0.1041), (-0.01179, -0.0602, 0.0), (-0.01179, -0.0602, 0.1041), (-0.01179, -0.0602, 0.2083), (-0.01179, -0.0602, 0.3124), (-0.01179, 0.0602, 0.3124), (-0.01179, 0.0602, 0.2083), (-0.01179, 0.0602, 0.1041), (-0.01179, 0.0602, 0.0), (-0.01179, 0.0602, -0.1041), (-0.01179, 0.0602, -0.2083), (-0.01179, 0.0602, -0.3124), (0.01179, 0.0602, 0.3124), (0.01179, 0.0602, 0.2083), (0.01179, 0.0602, 0.1041), (0.01179, 0.0602, 0.0), (0.01179, 0.0602, -0.1041), (0.01179, 0.0602, -0.2083), (0.01179, 0.0602, -0.3124), (0.01179, -0.0602, 0.3124), (0.01179, -0.0602, 0.2083), (0.01179, -0.0602, 0.1041), (0.01179, -0.0602, 0.0), (0.01179, -0.0602, -0.1041), (0.01179, -0.0602, -0.2083), (0.01179, -0.0602, -0.3124), (-0.01179, 0.0, -0.4165), (-0.01179, 0.0, 0.4165), (0.01179, 0.0, -0.4165), (0.01179, 0.0, 0.4165), (0.01179, 0.0, -0.3124), (0.01179, 0.0, -0.2083), (0.01179, 0.0, -0.1041), (0.01179, 0.0, 0.0), (0.01179, 0.0, 0.1041), (0.01179, 0.0, 0.2083), (0.01179, 0.0, 0.3124), (-0.01179, 0.0, -0.3124), (-0.01179, 0.0, -0.2083), (-0.01179, 0.0, -0.1041), (-0.01179, 0.0, 0.0), (-0.01179, 0.0, 0.1041), (-0.01179, 0.0, 0.2083), (-0.01179, 0.0, 0.3124), (-1.03, -0.0602, -0.4165), (-1.03, -0.0602, 0.4165), (-1.03, 0.0602, -0.4165), (-1.03, 0.0602, 0.4165), (-1.053, -0.0602, -0.4165), (-1.053, -0.0602, 0.4165), (-1.053, 0.0602, -0.4165), (-1.053, 0.0602, 0.4165), (-1.03, -0.0602, -0.3124), (-1.03, -0.0602, -0.2083), (-1.03, -0.0602, -0.1041), (-1.03, -0.0602, 0.0), (-1.03, -0.0602, 0.1041), (-1.03, -0.0602, 0.2083), (-1.03, -0.0602, 0.3124), (-1.03, 0.0602, 0.3124), (-1.03, 0.0602, 0.2083), (-1.03, 0.0602, 0.1041), (-1.03, 0.0602, 0.0), (-1.03, 0.0602, -0.1041), (-1.03, 0.0602, -0.2083), (-1.03, 0.0602, -0.3124), (-1.053, 0.0602, 0.3124), (-1.053, 0.0602, 0.2083), (-1.053, 0.0602, 0.1041), (-1.053, 0.0602, 0.0), (-1.053, 0.0602, -0.1041), (-1.053, 0.0602, -0.2083), (-1.053, 0.0602, -0.3124), (-1.053, -0.0602, 0.3124), (-1.053, -0.0602, 0.2083), (-1.053, -0.0602, 0.1041), (-1.053, -0.0602, 0.0), (-1.053, -0.0602, -0.1041), (-1.053, -0.0602, -0.2083), (-1.053, -0.0602, -0.3124), (-1.03, 0.0, -0.4165), (-1.03, 0.0, 0.4165), (-1.053, 0.0, -0.4165), (-1.053, 0.0, 0.4165), (-1.053, 0.0, -0.3124), (-1.053, 0.0, -0.2083), (-1.053, 0.0, -0.1041), (-1.053, 0.0, 0.0), (-1.053, 0.0, 0.1041), (-1.053, 0.0, 0.2083), (-1.053, 0.0, 0.3124), (-1.03, 0.0, -0.3124), (-1.03, 0.0, -0.2083), (-1.03, 0.0, -0.1041), (-1.03, 0.0, 0.0), (-1.03, 0.0, 0.1041), (-1.03, 0.0, 0.2083), (-1.03, 0.0, 0.3124)], [], [(53, 37, 3, 15), (15, 3, 7, 22), (46, 39, 5, 29), (29, 5, 1, 14), (36, 38, 4, 0), (39, 37, 1, 5), (4, 35, 8, 0), (35, 34, 9, 8), (34, 33, 10, 9), (33, 32, 11, 10), (32, 31, 12, 11), (31, 30, 13, 12), (30, 29, 14, 13), (38, 40, 35, 4), (40, 41, 34, 35), (41, 42, 33, 34), (42, 43, 32, 33), (43, 44, 31, 32), (44, 45, 30, 31), (45, 46, 29, 30), (2, 21, 28, 6), (21, 20, 27, 28), (20, 19, 26, 27), (19, 18, 25, 26), (18, 17, 24, 25), (17, 16, 23, 24), (16, 15, 22, 23), (36, 47, 21, 2), (47, 48, 20, 21), (48, 49, 19, 20), (49, 50, 18, 19), (50, 51, 17, 18), (51, 52, 16, 17), (52, 53, 15, 16), (13, 14, 53, 52), (12, 13, 52, 51), (11, 12, 51, 50), (10, 11, 50, 49), (9, 10, 49, 48), (8, 9, 48, 47), (0, 8, 47, 36), (23, 22, 46, 45), (24, 23, 45, 44), (25, 24, 44, 43), (26, 25, 43, 42), (27, 26, 42, 41), (28, 27, 41, 40), (6, 28, 40, 38), (7, 3, 37, 39), (2, 6, 38, 36), (22, 7, 39, 46), (14, 1, 37, 53), (107, 69, 57, 91), (69, 76, 61, 57), (100, 83, 59, 93), (83, 68, 55, 59), (90, 54, 58, 92), (93, 59, 55, 91), (58, 54, 62, 89), (89, 62, 63, 88), (88, 63, 64, 87), (87, 64, 65, 86), (86, 65, 66, 85), (85, 66, 67, 84), (84, 67, 68, 83), (92, 58, 89, 94), (94, 89, 88, 95), (95, 88, 87, 96), (96, 87, 86, 97), (97, 86, 85, 98), (98, 85, 84, 99), (99, 84, 83, 100), (56, 60, 82, 75), (75, 82, 81, 74), (74, 81, 80, 73), (73, 80, 79, 72), (72, 79, 78, 71), (71, 78, 77, 70), (70, 77, 76, 69), (90, 56, 75, 101), (101, 75, 74, 102), (102, 74, 73, 103), (103, 73, 72, 104), (104, 72, 71, 105), (105, 71, 70, 106), (106, 70, 69, 107), (67, 106, 107, 68), (66, 105, 106, 67), (65, 104, 105, 66), (64, 103, 104, 65), (63, 102, 103, 64), (62, 101, 102, 63), (54, 90, 101, 62), (77, 99, 100, 76), (78, 98, 99, 77), (79, 97, 98, 78), (80, 96, 97, 79), (81, 95, 96, 80), (82, 94, 95, 81), (60, 92, 94, 82), (61, 93, 91, 57), (56, 90, 92, 60), (76, 100, 93, 61), (68, 107, 91, 55)])
_uv = me_cube_015.uv_layers.new(name='UVMap')
_uv.uv.foreach_set('vector', [0.5938, 0.125, 0.625, 0.125, 0.625, 0.25, 0.5938, 0.25, 0.5938, 0.25, 0.625, 0.25, 0.625, 0.5, 0.5938, 0.5, 0.5938, 0.625, 0.625, 0.625, 0.625, 0.75, 0.5938, 0.75, 0.5938, 0.75, 0.625, 0.75, 0.625, 1.0, 0.5938, 1.0, 0.125, 0.625, 0.375, 0.625, 0.375, 0.75, 0.125, 0.75, 0.625, 0.625, 0.875, 0.625, 0.875, 0.75, 0.625, 0.75, 0.375, 0.75, 0.4062, 0.75, 0.4062, 1.0, 0.375, 1.0, 0.4062, 0.75, 0.4375, 0.75, 0.4375, 1.0, 0.4062, 1.0, 0.4375, 0.75, 0.4688, 0.75, 0.4688, 1.0, 0.4375, 1.0, 0.4688, 0.75, 0.5, 0.75, 0.5, 1.0, 0.4688, 1.0, 0.5, 0.75, 0.5312, 0.75, 0.5312, 1.0, 0.5, 1.0, 0.5312, 0.75, 0.5625, 0.75, 0.5625, 1.0, 0.5312, 1.0, 0.5625, 0.75, 0.5938, 0.75, 0.5938, 1.0, 0.5625, 1.0, 0.375, 0.625, 0.4062, 0.625, 0.4062, 0.75, 0.375, 0.75, 0.4062, 0.625, 0.4375, 0.625, 0.4375, 0.75, 0.4062, 0.75, 0.4375, 0.625, 0.4688, 0.625, 0.4688, 0.75, 0.4375, 0.75, 0.4688, 0.625, 0.5, 0.625, 0.5, 0.75, 0.4688, 0.75, 0.5, 0.625, 0.5312, 0.625, 0.5312, 0.75, 0.5, 0.75, 0.5312, 0.625, 0.5625, 0.625, 0.5625, 0.75, 0.5312, 0.75, 0.5625, 0.625, 0.5938, 0.625, 0.5938, 0.75, 0.5625, 0.75, 0.375, 0.25, 0.4062, 0.25, 0.4062, 0.5, 0.375, 0.5, 0.4062, 0.25, 0.4375, 0.25, 0.4375, 0.5, 0.4062, 0.5, 0.4375, 0.25, 0.4688, 0.25, 0.4688, 0.5, 0.4375, 0.5, 0.4688, 0.25, 0.5, 0.25, 0.5, 0.5, 0.4688, 0.5, 0.5, 0.25, 0.5312, 0.25, 0.5312, 0.5, 0.5, 0.5, 0.5312, 0.25, 0.5625, 0.25, 0.5625, 0.5, 0.5312, 0.5, 0.5625, 0.25, 0.5938, 0.25, 0.5938, 0.5, 0.5625, 0.5, 0.375, 0.125, 0.4062, 0.125, 0.4062, 0.25, 0.375, 0.25, 0.4062, 0.125, 0.4375, 0.125, 0.4375, 0.25, 0.4062, 0.25, 0.4375, 0.125, 0.4688, 0.125, 0.4688, 0.25, 0.4375, 0.25, 0.4688, 0.125, 0.5, 0.125, 0.5, 0.25, 0.4688, 0.25, 0.5, 0.125, 0.5312, 0.125, 0.5312, 0.25, 0.5, 0.25, 0.5312, 0.125, 0.5625, 0.125, 0.5625, 0.25, 0.5312, 0.25, 0.5625, 0.125, 0.5938, 0.125, 0.5938, 0.25, 0.5625, 0.25, 0.5625, 0.0, 0.5938, 0.0, 0.5938, 0.125, 0.5625, 0.125, 0.5312, 0.0, 0.5625, 0.0, 0.5625, 0.125, 0.5312, 0.125, 0.5, 0.0, 0.5312, 0.0, 0.5312, 0.125, 0.5, 0.125, 0.4688, 0.0, 0.5, 0.0, 0.5, 0.125, 0.4688, 0.125, 0.4375, 0.0, 0.4688, 0.0, 0.4688, 0.125, 0.4375, 0.125, 0.4062, 0.0, 0.4375, 0.0, 0.4375, 0.125, 0.4062, 0.125, 0.375, 0.0, 0.4062, 0.0, 0.4062, 0.125, 0.375, 0.125, 0.5625, 0.5, 0.5938, 0.5, 0.5938, 0.625, 0.5625, 0.625, 0.5312, 0.5, 0.5625, 0.5, 0.5625, 0.625, 0.5312, 0.625, 0.5, 0.5, 0.5312, 0.5, 0.5312, 0.625, 0.5, 0.625, 0.4688, 0.5, 0.5, 0.5, 0.5, 0.625, 0.4688, 0.625, 0.4375, 0.5, 0.4688, 0.5, 0.4688, 0.625, 0.4375, 0.625, 0.4062, 0.5, 0.4375, 0.5, 0.4375, 0.625, 0.4062, 0.625, 0.375, 0.5, 0.4062, 0.5, 0.4062, 0.625, 0.375, 0.625, 0.625, 0.5, 0.875, 0.5, 0.875, 0.625, 0.625, 0.625, 0.125, 0.5, 0.375, 0.5, 0.375, 0.625, 0.125, 0.625, 0.5938, 0.5, 0.625, 0.5, 0.625, 0.625, 0.5938, 0.625, 0.5938, 0.0, 0.625, 0.0, 0.625, 0.125, 0.5938, 0.125, 0.5938, 0.125, 0.5938, 0.25, 0.625, 0.25, 0.625, 0.125, 0.5938, 0.25, 0.5938, 0.5, 0.625, 0.5, 0.625, 0.25, 0.5938, 0.625, 0.5938, 0.75, 0.625, 0.75, 0.625, 0.625, 0.5938, 0.75, 0.5938, 1.0, 0.625, 1.0, 0.625, 0.75, 0.125, 0.625, 0.125, 0.75, 0.375, 0.75, 0.375, 0.625, 0.625, 0.625, 0.625, 0.75, 0.875, 0.75, 0.875, 0.625, 0.375, 0.75, 0.375, 1.0, 0.4062, 1.0, 0.4062, 0.75, 0.4062, 0.75, 0.4062, 1.0, 0.4375, 1.0, 0.4375, 0.75, 0.4375, 0.75, 0.4375, 1.0, 0.4688, 1.0, 0.4688, 0.75, 0.4688, 0.75, 0.4688, 1.0, 0.5, 1.0, 0.5, 0.75, 0.5, 0.75, 0.5, 1.0, 0.5312, 1.0, 0.5312, 0.75, 0.5312, 0.75, 0.5312, 1.0, 0.5625, 1.0, 0.5625, 0.75, 0.5625, 0.75, 0.5625, 1.0, 0.5938, 1.0, 0.5938, 0.75, 0.375, 0.625, 0.375, 0.75, 0.4062, 0.75, 0.4062, 0.625, 0.4062, 0.625, 0.4062, 0.75, 0.4375, 0.75, 0.4375, 0.625, 0.4375, 0.625, 0.4375, 0.75, 0.4688, 0.75, 0.4688, 0.625, 0.4688, 0.625, 0.4688, 0.75, 0.5, 0.75, 0.5, 0.625, 0.5, 0.625, 0.5, 0.75, 0.5312, 0.75, 0.5312, 0.625, 0.5312, 0.625, 0.5312, 0.75, 0.5625, 0.75, 0.5625, 0.625, 0.5625, 0.625, 0.5625, 0.75, 0.5938, 0.75, 0.5938, 0.625, 0.375, 0.25, 0.375, 0.5, 0.4062, 0.5, 0.4062, 0.25, 0.4062, 0.25, 0.4062, 0.5, 0.4375, 0.5, 0.4375, 0.25, 0.4375, 0.25, 0.4375, 0.5, 0.4688, 0.5, 0.4688, 0.25, 0.4688, 0.25, 0.4688, 0.5, 0.5, 0.5, 0.5, 0.25, 0.5, 0.25, 0.5, 0.5, 0.5312, 0.5, 0.5312, 0.25, 0.5312, 0.25, 0.5312, 0.5, 0.5625, 0.5, 0.5625, 0.25, 0.5625, 0.25, 0.5625, 0.5, 0.5938, 0.5, 0.5938, 0.25, 0.375, 0.125, 0.375, 0.25, 0.4062, 0.25, 0.4062, 0.125, 0.4062, 0.125, 0.4062, 0.25, 0.4375, 0.25, 0.4375, 0.125, 0.4375, 0.125, 0.4375, 0.25, 0.4688, 0.25, 0.4688, 0.125, 0.4688, 0.125, 0.4688, 0.25, 0.5, 0.25, 0.5, 0.125, 0.5, 0.125, 0.5, 0.25, 0.5312, 0.25, 0.5312, 0.125, 0.5312, 0.125, 0.5312, 0.25, 0.5625, 0.25, 0.5625, 0.125, 0.5625, 0.125, 0.5625, 0.25, 0.5938, 0.25, 0.5938, 0.125, 0.5625, 0.0, 0.5625, 0.125, 0.5938, 0.125, 0.5938, 0.0, 0.5312, 0.0, 0.5312, 0.125, 0.5625, 0.125, 0.5625, 0.0, 0.5, 0.0, 0.5, 0.125, 0.5312, 0.125, 0.5312, 0.0, 0.4688, 0.0, 0.4688, 0.125, 0.5, 0.125, 0.5, 0.0, 0.4375, 0.0, 0.4375, 0.125, 0.4688, 0.125, 0.4688, 0.0, 0.4062, 0.0, 0.4062, 0.125, 0.4375, 0.125, 0.4375, 0.0, 0.375, 0.0, 0.375, 0.125, 0.4062, 0.125, 0.4062, 0.0, 0.5625, 0.5, 0.5625, 0.625, 0.5938, 0.625, 0.5938, 0.5, 0.5312, 0.5, 0.5312, 0.625, 0.5625, 0.625, 0.5625, 0.5, 0.5, 0.5, 0.5, 0.625, 0.5312, 0.625, 0.5312, 0.5, 0.4688, 0.5, 0.4688, 0.625, 0.5, 0.625, 0.5, 0.5, 0.4375, 0.5, 0.4375, 0.625, 0.4688, 0.625, 0.4688, 0.5, 0.4062, 0.5, 0.4062, 0.625, 0.4375, 0.625, 0.4375, 0.5, 0.375, 0.5, 0.375, 0.625, 0.4062, 0.625, 0.4062, 0.5, 0.625, 0.5, 0.625, 0.625, 0.875, 0.625, 0.875, 0.5, 0.125, 0.5, 0.125, 0.625, 0.375, 0.625, 0.375, 0.5, 0.5938, 0.5, 0.5938, 0.625, 0.625, 0.625, 0.625, 0.5, 0.5938, 0.0, 0.5938, 0.125, 0.625, 0.125, 0.625, 0.0])
me_cube_015.update()
me_cube_001 = bpy.data.meshes.new('Cube.001')
me_cube_001.from_pydata([(-0.01179, -0.0602, -0.4165), (-0.01179, -0.0602, 0.4165), (-0.01179, 0.0602, -0.4165), (-0.01179, 0.0602, 0.4165), (0.01179, -0.0602, -0.4165), (0.01179, -0.0602, 0.4165), (0.01179, 0.0602, -0.4165), (0.01179, 0.0602, 0.4165), (-0.01179, -0.0602, -0.3124), (-0.01179, -0.0602, -0.2083), (-0.01179, -0.0602, -0.1041), (-0.01179, -0.0602, 0.0), (-0.01179, -0.0602, 0.1041), (-0.01179, -0.0602, 0.2083), (-0.01179, -0.0602, 0.3124), (-0.01179, 0.0602, 0.3124), (-0.01179, 0.0602, 0.2083), (-0.01179, 0.0602, 0.1041), (-0.01179, 0.0602, 0.0), (-0.01179, 0.0602, -0.1041), (-0.01179, 0.0602, -0.2083), (-0.01179, 0.0602, -0.3124), (0.01179, 0.0602, 0.3124), (0.01179, 0.0602, 0.2083), (0.01179, 0.0602, 0.1041), (0.01179, 0.0602, 0.0), (0.01179, 0.0602, -0.1041), (0.01179, 0.0602, -0.2083), (0.01179, 0.0602, -0.3124), (0.01179, -0.0602, 0.3124), (0.01179, -0.0602, 0.2083), (0.01179, -0.0602, 0.1041), (0.01179, -0.0602, 0.0), (0.01179, -0.0602, -0.1041), (0.01179, -0.0602, -0.2083), (0.01179, -0.0602, -0.3124), (-0.01179, 0.0, -0.4165), (-0.01179, 0.0, 0.4165), (0.01179, 0.0, -0.4165), (0.01179, 0.0, 0.4165), (0.01179, 0.0, -0.3124), (0.01179, 0.0, -0.2083), (0.01179, 0.0, -0.1041), (0.01179, 0.0, 0.0), (0.01179, 0.0, 0.1041), (0.01179, 0.0, 0.2083), (0.01179, 0.0, 0.3124), (-0.01179, 0.0, -0.3124), (-0.01179, 0.0, -0.2083), (-0.01179, 0.0, -0.1041), (-0.01179, 0.0, 0.0), (-0.01179, 0.0, 0.1041), (-0.01179, 0.0, 0.2083), (-0.01179, 0.0, 0.3124)], [], [(53, 37, 3, 15), (15, 3, 7, 22), (46, 39, 5, 29), (29, 5, 1, 14), (36, 38, 4, 0), (39, 37, 1, 5), (4, 35, 8, 0), (35, 34, 9, 8), (34, 33, 10, 9), (33, 32, 11, 10), (32, 31, 12, 11), (31, 30, 13, 12), (30, 29, 14, 13), (38, 40, 35, 4), (40, 41, 34, 35), (41, 42, 33, 34), (42, 43, 32, 33), (43, 44, 31, 32), (44, 45, 30, 31), (45, 46, 29, 30), (2, 21, 28, 6), (21, 20, 27, 28), (20, 19, 26, 27), (19, 18, 25, 26), (18, 17, 24, 25), (17, 16, 23, 24), (16, 15, 22, 23), (36, 47, 21, 2), (47, 48, 20, 21), (48, 49, 19, 20), (49, 50, 18, 19), (50, 51, 17, 18), (51, 52, 16, 17), (52, 53, 15, 16), (13, 14, 53, 52), (12, 13, 52, 51), (11, 12, 51, 50), (10, 11, 50, 49), (9, 10, 49, 48), (8, 9, 48, 47), (0, 8, 47, 36), (23, 22, 46, 45), (24, 23, 45, 44), (25, 24, 44, 43), (26, 25, 43, 42), (27, 26, 42, 41), (28, 27, 41, 40), (6, 28, 40, 38), (7, 3, 37, 39), (2, 6, 38, 36), (22, 7, 39, 46), (14, 1, 37, 53)])
_uv = me_cube_001.uv_layers.new(name='UVMap')
_uv.uv.foreach_set('vector', [0.5938, 0.125, 0.625, 0.125, 0.625, 0.25, 0.5938, 0.25, 0.5938, 0.25, 0.625, 0.25, 0.625, 0.5, 0.5938, 0.5, 0.5938, 0.625, 0.625, 0.625, 0.625, 0.75, 0.5938, 0.75, 0.5938, 0.75, 0.625, 0.75, 0.625, 1.0, 0.5938, 1.0, 0.125, 0.625, 0.375, 0.625, 0.375, 0.75, 0.125, 0.75, 0.625, 0.625, 0.875, 0.625, 0.875, 0.75, 0.625, 0.75, 0.375, 0.75, 0.4062, 0.75, 0.4062, 1.0, 0.375, 1.0, 0.4062, 0.75, 0.4375, 0.75, 0.4375, 1.0, 0.4062, 1.0, 0.4375, 0.75, 0.4688, 0.75, 0.4688, 1.0, 0.4375, 1.0, 0.4688, 0.75, 0.5, 0.75, 0.5, 1.0, 0.4688, 1.0, 0.5, 0.75, 0.5312, 0.75, 0.5312, 1.0, 0.5, 1.0, 0.5312, 0.75, 0.5625, 0.75, 0.5625, 1.0, 0.5312, 1.0, 0.5625, 0.75, 0.5938, 0.75, 0.5938, 1.0, 0.5625, 1.0, 0.375, 0.625, 0.4062, 0.625, 0.4062, 0.75, 0.375, 0.75, 0.4062, 0.625, 0.4375, 0.625, 0.4375, 0.75, 0.4062, 0.75, 0.4375, 0.625, 0.4688, 0.625, 0.4688, 0.75, 0.4375, 0.75, 0.4688, 0.625, 0.5, 0.625, 0.5, 0.75, 0.4688, 0.75, 0.5, 0.625, 0.5312, 0.625, 0.5312, 0.75, 0.5, 0.75, 0.5312, 0.625, 0.5625, 0.625, 0.5625, 0.75, 0.5312, 0.75, 0.5625, 0.625, 0.5938, 0.625, 0.5938, 0.75, 0.5625, 0.75, 0.375, 0.25, 0.4062, 0.25, 0.4062, 0.5, 0.375, 0.5, 0.4062, 0.25, 0.4375, 0.25, 0.4375, 0.5, 0.4062, 0.5, 0.4375, 0.25, 0.4688, 0.25, 0.4688, 0.5, 0.4375, 0.5, 0.4688, 0.25, 0.5, 0.25, 0.5, 0.5, 0.4688, 0.5, 0.5, 0.25, 0.5312, 0.25, 0.5312, 0.5, 0.5, 0.5, 0.5312, 0.25, 0.5625, 0.25, 0.5625, 0.5, 0.5312, 0.5, 0.5625, 0.25, 0.5938, 0.25, 0.5938, 0.5, 0.5625, 0.5, 0.375, 0.125, 0.4062, 0.125, 0.4062, 0.25, 0.375, 0.25, 0.4062, 0.125, 0.4375, 0.125, 0.4375, 0.25, 0.4062, 0.25, 0.4375, 0.125, 0.4688, 0.125, 0.4688, 0.25, 0.4375, 0.25, 0.4688, 0.125, 0.5, 0.125, 0.5, 0.25, 0.4688, 0.25, 0.5, 0.125, 0.5312, 0.125, 0.5312, 0.25, 0.5, 0.25, 0.5312, 0.125, 0.5625, 0.125, 0.5625, 0.25, 0.5312, 0.25, 0.5625, 0.125, 0.5938, 0.125, 0.5938, 0.25, 0.5625, 0.25, 0.5625, 0.0, 0.5938, 0.0, 0.5938, 0.125, 0.5625, 0.125, 0.5312, 0.0, 0.5625, 0.0, 0.5625, 0.125, 0.5312, 0.125, 0.5, 0.0, 0.5312, 0.0, 0.5312, 0.125, 0.5, 0.125, 0.4688, 0.0, 0.5, 0.0, 0.5, 0.125, 0.4688, 0.125, 0.4375, 0.0, 0.4688, 0.0, 0.4688, 0.125, 0.4375, 0.125, 0.4062, 0.0, 0.4375, 0.0, 0.4375, 0.125, 0.4062, 0.125, 0.375, 0.0, 0.4062, 0.0, 0.4062, 0.125, 0.375, 0.125, 0.5625, 0.5, 0.5938, 0.5, 0.5938, 0.625, 0.5625, 0.625, 0.5312, 0.5, 0.5625, 0.5, 0.5625, 0.625, 0.5312, 0.625, 0.5, 0.5, 0.5312, 0.5, 0.5312, 0.625, 0.5, 0.625, 0.4688, 0.5, 0.5, 0.5, 0.5, 0.625, 0.4688, 0.625, 0.4375, 0.5, 0.4688, 0.5, 0.4688, 0.625, 0.4375, 0.625, 0.4062, 0.5, 0.4375, 0.5, 0.4375, 0.625, 0.4062, 0.625, 0.375, 0.5, 0.4062, 0.5, 0.4062, 0.625, 0.375, 0.625, 0.625, 0.5, 0.875, 0.5, 0.875, 0.625, 0.625, 0.625, 0.125, 0.5, 0.375, 0.5, 0.375, 0.625, 0.125, 0.625, 0.5938, 0.5, 0.625, 0.5, 0.625, 0.625, 0.5938, 0.625, 0.5938, 0.0, 0.625, 0.0, 0.625, 0.125, 0.5938, 0.125])
me_cube_001.update()
me_cube_002 = bpy.data.meshes.new('Cube.002')
me_cube_002.from_pydata([(-0.01179, -0.0602, -0.4165), (-0.01179, -0.0602, 0.4165), (-0.01179, 0.0602, -0.4165), (-0.01179, 0.0602, 0.4165), (0.01179, -0.0602, -0.4165), (0.01179, -0.0602, 0.4165), (0.01179, 0.0602, -0.4165), (0.01179, 0.0602, 0.4165), (-0.01179, -0.0602, -0.3124), (-0.01179, -0.0602, -0.2083), (-0.01179, -0.0602, -0.1041), (-0.01179, -0.0602, 0.0), (-0.01179, -0.0602, 0.1041), (-0.01179, -0.0602, 0.2083), (-0.01179, -0.0602, 0.3124), (-0.01179, 0.0602, 0.3124), (-0.01179, 0.0602, 0.2083), (-0.01179, 0.0602, 0.1041), (-0.01179, 0.0602, 0.0), (-0.01179, 0.0602, -0.1041), (-0.01179, 0.0602, -0.2083), (-0.01179, 0.0602, -0.3124), (0.01179, 0.0602, 0.3124), (0.01179, 0.0602, 0.2083), (0.01179, 0.0602, 0.1041), (0.01179, 0.0602, 0.0), (0.01179, 0.0602, -0.1041), (0.01179, 0.0602, -0.2083), (0.01179, 0.0602, -0.3124), (0.01179, -0.0602, 0.3124), (0.01179, -0.0602, 0.2083), (0.01179, -0.0602, 0.1041), (0.01179, -0.0602, 0.0), (0.01179, -0.0602, -0.1041), (0.01179, -0.0602, -0.2083), (0.01179, -0.0602, -0.3124), (-0.01179, 0.0, -0.4165), (-0.01179, 0.0, 0.4165), (0.01179, 0.0, -0.4165), (0.01179, 0.0, 0.4165), (0.01179, 0.0, -0.3124), (0.01179, 0.0, -0.2083), (0.01179, 0.0, -0.1041), (0.01179, 0.0, 0.0), (0.01179, 0.0, 0.1041), (0.01179, 0.0, 0.2083), (0.01179, 0.0, 0.3124), (-0.01179, 0.0, -0.3124), (-0.01179, 0.0, -0.2083), (-0.01179, 0.0, -0.1041), (-0.01179, 0.0, 0.0), (-0.01179, 0.0, 0.1041), (-0.01179, 0.0, 0.2083), (-0.01179, 0.0, 0.3124)], [], [(53, 37, 3, 15), (15, 3, 7, 22), (46, 39, 5, 29), (29, 5, 1, 14), (36, 38, 4, 0), (39, 37, 1, 5), (4, 35, 8, 0), (35, 34, 9, 8), (34, 33, 10, 9), (33, 32, 11, 10), (32, 31, 12, 11), (31, 30, 13, 12), (30, 29, 14, 13), (38, 40, 35, 4), (40, 41, 34, 35), (41, 42, 33, 34), (42, 43, 32, 33), (43, 44, 31, 32), (44, 45, 30, 31), (45, 46, 29, 30), (2, 21, 28, 6), (21, 20, 27, 28), (20, 19, 26, 27), (19, 18, 25, 26), (18, 17, 24, 25), (17, 16, 23, 24), (16, 15, 22, 23), (36, 47, 21, 2), (47, 48, 20, 21), (48, 49, 19, 20), (49, 50, 18, 19), (50, 51, 17, 18), (51, 52, 16, 17), (52, 53, 15, 16), (13, 14, 53, 52), (12, 13, 52, 51), (11, 12, 51, 50), (10, 11, 50, 49), (9, 10, 49, 48), (8, 9, 48, 47), (0, 8, 47, 36), (23, 22, 46, 45), (24, 23, 45, 44), (25, 24, 44, 43), (26, 25, 43, 42), (27, 26, 42, 41), (28, 27, 41, 40), (6, 28, 40, 38), (7, 3, 37, 39), (2, 6, 38, 36), (22, 7, 39, 46), (14, 1, 37, 53)])
_uv = me_cube_002.uv_layers.new(name='UVMap')
_uv.uv.foreach_set('vector', [0.5938, 0.125, 0.625, 0.125, 0.625, 0.25, 0.5938, 0.25, 0.5938, 0.25, 0.625, 0.25, 0.625, 0.5, 0.5938, 0.5, 0.5938, 0.625, 0.625, 0.625, 0.625, 0.75, 0.5938, 0.75, 0.5938, 0.75, 0.625, 0.75, 0.625, 1.0, 0.5938, 1.0, 0.125, 0.625, 0.375, 0.625, 0.375, 0.75, 0.125, 0.75, 0.625, 0.625, 0.875, 0.625, 0.875, 0.75, 0.625, 0.75, 0.375, 0.75, 0.4062, 0.75, 0.4062, 1.0, 0.375, 1.0, 0.4062, 0.75, 0.4375, 0.75, 0.4375, 1.0, 0.4062, 1.0, 0.4375, 0.75, 0.4688, 0.75, 0.4688, 1.0, 0.4375, 1.0, 0.4688, 0.75, 0.5, 0.75, 0.5, 1.0, 0.4688, 1.0, 0.5, 0.75, 0.5312, 0.75, 0.5312, 1.0, 0.5, 1.0, 0.5312, 0.75, 0.5625, 0.75, 0.5625, 1.0, 0.5312, 1.0, 0.5625, 0.75, 0.5938, 0.75, 0.5938, 1.0, 0.5625, 1.0, 0.375, 0.625, 0.4062, 0.625, 0.4062, 0.75, 0.375, 0.75, 0.4062, 0.625, 0.4375, 0.625, 0.4375, 0.75, 0.4062, 0.75, 0.4375, 0.625, 0.4688, 0.625, 0.4688, 0.75, 0.4375, 0.75, 0.4688, 0.625, 0.5, 0.625, 0.5, 0.75, 0.4688, 0.75, 0.5, 0.625, 0.5312, 0.625, 0.5312, 0.75, 0.5, 0.75, 0.5312, 0.625, 0.5625, 0.625, 0.5625, 0.75, 0.5312, 0.75, 0.5625, 0.625, 0.5938, 0.625, 0.5938, 0.75, 0.5625, 0.75, 0.375, 0.25, 0.4062, 0.25, 0.4062, 0.5, 0.375, 0.5, 0.4062, 0.25, 0.4375, 0.25, 0.4375, 0.5, 0.4062, 0.5, 0.4375, 0.25, 0.4688, 0.25, 0.4688, 0.5, 0.4375, 0.5, 0.4688, 0.25, 0.5, 0.25, 0.5, 0.5, 0.4688, 0.5, 0.5, 0.25, 0.5312, 0.25, 0.5312, 0.5, 0.5, 0.5, 0.5312, 0.25, 0.5625, 0.25, 0.5625, 0.5, 0.5312, 0.5, 0.5625, 0.25, 0.5938, 0.25, 0.5938, 0.5, 0.5625, 0.5, 0.375, 0.125, 0.4062, 0.125, 0.4062, 0.25, 0.375, 0.25, 0.4062, 0.125, 0.4375, 0.125, 0.4375, 0.25, 0.4062, 0.25, 0.4375, 0.125, 0.4688, 0.125, 0.4688, 0.25, 0.4375, 0.25, 0.4688, 0.125, 0.5, 0.125, 0.5, 0.25, 0.4688, 0.25, 0.5, 0.125, 0.5312, 0.125, 0.5312, 0.25, 0.5, 0.25, 0.5312, 0.125, 0.5625, 0.125, 0.5625, 0.25, 0.5312, 0.25, 0.5625, 0.125, 0.5938, 0.125, 0.5938, 0.25, 0.5625, 0.25, 0.5625, 0.0, 0.5938, 0.0, 0.5938, 0.125, 0.5625, 0.125, 0.5312, 0.0, 0.5625, 0.0, 0.5625, 0.125, 0.5312, 0.125, 0.5, 0.0, 0.5312, 0.0, 0.5312, 0.125, 0.5, 0.125, 0.4688, 0.0, 0.5, 0.0, 0.5, 0.125, 0.4688, 0.125, 0.4375, 0.0, 0.4688, 0.0, 0.4688, 0.125, 0.4375, 0.125, 0.4062, 0.0, 0.4375, 0.0, 0.4375, 0.125, 0.4062, 0.125, 0.375, 0.0, 0.4062, 0.0, 0.4062, 0.125, 0.375, 0.125, 0.5625, 0.5, 0.5938, 0.5, 0.5938, 0.625, 0.5625, 0.625, 0.5312, 0.5, 0.5625, 0.5, 0.5625, 0.625, 0.5312, 0.625, 0.5, 0.5, 0.5312, 0.5, 0.5312, 0.625, 0.5, 0.625, 0.4688, 0.5, 0.5, 0.5, 0.5, 0.625, 0.4688, 0.625, 0.4375, 0.5, 0.4688, 0.5, 0.4688, 0.625, 0.4375, 0.625, 0.4062, 0.5, 0.4375, 0.5, 0.4375, 0.625, 0.4062, 0.625, 0.375, 0.5, 0.4062, 0.5, 0.4062, 0.625, 0.375, 0.625, 0.625, 0.5, 0.875, 0.5, 0.875, 0.625, 0.625, 0.625, 0.125, 0.5, 0.375, 0.5, 0.375, 0.625, 0.125, 0.625, 0.5938, 0.5, 0.625, 0.5, 0.625, 0.625, 0.5938, 0.625, 0.5938, 0.0, 0.625, 0.0, 0.625, 0.125, 0.5938, 0.125])
me_cube_002.update()
me_cube_022 = bpy.data.meshes.new('Cube.022')
me_cube_022.from_pydata([(-0.01179, -0.0602, -0.4165), (-0.01179, -0.0602, 0.4165), (-0.01179, 0.0602, -0.4165), (-0.01179, 0.0602, 0.4165), (0.01179, -0.0602, -0.4165), (0.01179, -0.0602, 0.4165), (0.01179, 0.0602, -0.4165), (0.01179, 0.0602, 0.4165), (-0.01179, -0.0602, -0.3124), (-0.01179, -0.0602, -0.2083), (-0.01179, -0.0602, -0.1041), (-0.01179, -0.0602, 0.0), (-0.01179, -0.0602, 0.1041), (-0.01179, -0.0602, 0.2083), (-0.01179, -0.0602, 0.3124), (-0.01179, 0.0602, 0.3124), (-0.01179, 0.0602, 0.2083), (-0.01179, 0.0602, 0.1041), (-0.01179, 0.0602, 0.0), (-0.01179, 0.0602, -0.1041), (-0.01179, 0.0602, -0.2083), (-0.01179, 0.0602, -0.3124), (0.01179, 0.0602, 0.3124), (0.01179, 0.0602, 0.2083), (0.01179, 0.0602, 0.1041), (0.01179, 0.0602, 0.0), (0.01179, 0.0602, -0.1041), (0.01179, 0.0602, -0.2083), (0.01179, 0.0602, -0.3124), (0.01179, -0.0602, 0.3124), (0.01179, -0.0602, 0.2083), (0.01179, -0.0602, 0.1041), (0.01179, -0.0602, 0.0), (0.01179, -0.0602, -0.1041), (0.01179, -0.0602, -0.2083), (0.01179, -0.0602, -0.3124), (-0.01179, 0.0, -0.4165), (-0.01179, 0.0, 0.4165), (0.01179, 0.0, -0.4165), (0.01179, 0.0, 0.4165), (0.01179, 0.0, -0.3124), (0.01179, 0.0, -0.2083), (0.01179, 0.0, -0.1041), (0.01179, 0.0, 0.0), (0.01179, 0.0, 0.1041), (0.01179, 0.0, 0.2083), (0.01179, 0.0, 0.3124), (-0.01179, 0.0, -0.3124), (-0.01179, 0.0, -0.2083), (-0.01179, 0.0, -0.1041), (-0.01179, 0.0, 0.0), (-0.01179, 0.0, 0.1041), (-0.01179, 0.0, 0.2083), (-0.01179, 0.0, 0.3124)], [], [(53, 37, 3, 15), (15, 3, 7, 22), (46, 39, 5, 29), (29, 5, 1, 14), (36, 38, 4, 0), (39, 37, 1, 5), (4, 35, 8, 0), (35, 34, 9, 8), (34, 33, 10, 9), (33, 32, 11, 10), (32, 31, 12, 11), (31, 30, 13, 12), (30, 29, 14, 13), (38, 40, 35, 4), (40, 41, 34, 35), (41, 42, 33, 34), (42, 43, 32, 33), (43, 44, 31, 32), (44, 45, 30, 31), (45, 46, 29, 30), (2, 21, 28, 6), (21, 20, 27, 28), (20, 19, 26, 27), (19, 18, 25, 26), (18, 17, 24, 25), (17, 16, 23, 24), (16, 15, 22, 23), (36, 47, 21, 2), (47, 48, 20, 21), (48, 49, 19, 20), (49, 50, 18, 19), (50, 51, 17, 18), (51, 52, 16, 17), (52, 53, 15, 16), (13, 14, 53, 52), (12, 13, 52, 51), (11, 12, 51, 50), (10, 11, 50, 49), (9, 10, 49, 48), (8, 9, 48, 47), (0, 8, 47, 36), (23, 22, 46, 45), (24, 23, 45, 44), (25, 24, 44, 43), (26, 25, 43, 42), (27, 26, 42, 41), (28, 27, 41, 40), (6, 28, 40, 38), (7, 3, 37, 39), (2, 6, 38, 36), (22, 7, 39, 46), (14, 1, 37, 53)])
_uv = me_cube_022.uv_layers.new(name='UVMap')
_uv.uv.foreach_set('vector', [0.5938, 0.125, 0.625, 0.125, 0.625, 0.25, 0.5938, 0.25, 0.5938, 0.25, 0.625, 0.25, 0.625, 0.5, 0.5938, 0.5, 0.5938, 0.625, 0.625, 0.625, 0.625, 0.75, 0.5938, 0.75, 0.5938, 0.75, 0.625, 0.75, 0.625, 1.0, 0.5938, 1.0, 0.125, 0.625, 0.375, 0.625, 0.375, 0.75, 0.125, 0.75, 0.625, 0.625, 0.875, 0.625, 0.875, 0.75, 0.625, 0.75, 0.375, 0.75, 0.4062, 0.75, 0.4062, 1.0, 0.375, 1.0, 0.4062, 0.75, 0.4375, 0.75, 0.4375, 1.0, 0.4062, 1.0, 0.4375, 0.75, 0.4688, 0.75, 0.4688, 1.0, 0.4375, 1.0, 0.4688, 0.75, 0.5, 0.75, 0.5, 1.0, 0.4688, 1.0, 0.5, 0.75, 0.5312, 0.75, 0.5312, 1.0, 0.5, 1.0, 0.5312, 0.75, 0.5625, 0.75, 0.5625, 1.0, 0.5312, 1.0, 0.5625, 0.75, 0.5938, 0.75, 0.5938, 1.0, 0.5625, 1.0, 0.375, 0.625, 0.4062, 0.625, 0.4062, 0.75, 0.375, 0.75, 0.4062, 0.625, 0.4375, 0.625, 0.4375, 0.75, 0.4062, 0.75, 0.4375, 0.625, 0.4688, 0.625, 0.4688, 0.75, 0.4375, 0.75, 0.4688, 0.625, 0.5, 0.625, 0.5, 0.75, 0.4688, 0.75, 0.5, 0.625, 0.5312, 0.625, 0.5312, 0.75, 0.5, 0.75, 0.5312, 0.625, 0.5625, 0.625, 0.5625, 0.75, 0.5312, 0.75, 0.5625, 0.625, 0.5938, 0.625, 0.5938, 0.75, 0.5625, 0.75, 0.375, 0.25, 0.4062, 0.25, 0.4062, 0.5, 0.375, 0.5, 0.4062, 0.25, 0.4375, 0.25, 0.4375, 0.5, 0.4062, 0.5, 0.4375, 0.25, 0.4688, 0.25, 0.4688, 0.5, 0.4375, 0.5, 0.4688, 0.25, 0.5, 0.25, 0.5, 0.5, 0.4688, 0.5, 0.5, 0.25, 0.5312, 0.25, 0.5312, 0.5, 0.5, 0.5, 0.5312, 0.25, 0.5625, 0.25, 0.5625, 0.5, 0.5312, 0.5, 0.5625, 0.25, 0.5938, 0.25, 0.5938, 0.5, 0.5625, 0.5, 0.375, 0.125, 0.4062, 0.125, 0.4062, 0.25, 0.375, 0.25, 0.4062, 0.125, 0.4375, 0.125, 0.4375, 0.25, 0.4062, 0.25, 0.4375, 0.125, 0.4688, 0.125, 0.4688, 0.25, 0.4375, 0.25, 0.4688, 0.125, 0.5, 0.125, 0.5, 0.25, 0.4688, 0.25, 0.5, 0.125, 0.5312, 0.125, 0.5312, 0.25, 0.5, 0.25, 0.5312, 0.125, 0.5625, 0.125, 0.5625, 0.25, 0.5312, 0.25, 0.5625, 0.125, 0.5938, 0.125, 0.5938, 0.25, 0.5625, 0.25, 0.5625, 0.0, 0.5938, 0.0, 0.5938, 0.125, 0.5625, 0.125, 0.5312, 0.0, 0.5625, 0.0, 0.5625, 0.125, 0.5312, 0.125, 0.5, 0.0, 0.5312, 0.0, 0.5312, 0.125, 0.5, 0.125, 0.4688, 0.0, 0.5, 0.0, 0.5, 0.125, 0.4688, 0.125, 0.4375, 0.0, 0.4688, 0.0, 0.4688, 0.125, 0.4375, 0.125, 0.4062, 0.0, 0.4375, 0.0, 0.4375, 0.125, 0.4062, 0.125, 0.375, 0.0, 0.4062, 0.0, 0.4062, 0.125, 0.375, 0.125, 0.5625, 0.5, 0.5938, 0.5, 0.5938, 0.625, 0.5625, 0.625, 0.5312, 0.5, 0.5625, 0.5, 0.5625, 0.625, 0.5312, 0.625, 0.5, 0.5, 0.5312, 0.5, 0.5312, 0.625, 0.5, 0.625, 0.4688, 0.5, 0.5, 0.5, 0.5, 0.625, 0.4688, 0.625, 0.4375, 0.5, 0.4688, 0.5, 0.4688, 0.625, 0.4375, 0.625, 0.4062, 0.5, 0.4375, 0.5, 0.4375, 0.625, 0.4062, 0.625, 0.375, 0.5, 0.4062, 0.5, 0.4062, 0.625, 0.375, 0.625, 0.625, 0.5, 0.875, 0.5, 0.875, 0.625, 0.625, 0.625, 0.125, 0.5, 0.375, 0.5, 0.375, 0.625, 0.125, 0.625, 0.5938, 0.5, 0.625, 0.5, 0.625, 0.625, 0.5938, 0.625, 0.5938, 0.0, 0.625, 0.0, 0.625, 0.125, 0.5938, 0.125])
me_cube_022.update()
me_cube = bpy.data.meshes.new('Cube')
me_cube.from_pydata([(-1.0, -1.0, -1.0), (-1.0, -1.0, 1.0), (-1.0, 1.0, -1.0), (-1.0, 1.0, 1.0), (1.0, -1.0, -1.0), (1.0, -1.0, 1.0), (1.0, 1.0, -1.0), (1.0, 1.0, 1.0)], [], [(0, 1, 3, 2), (2, 3, 7, 6), (6, 7, 5, 4), (4, 5, 1, 0), (2, 6, 4, 0), (7, 3, 1, 5)])
_uv = me_cube.uv_layers.new(name='UVMap')
_uv.uv.foreach_set('vector', [0.375, 0.0, 0.625, 0.0, 0.625, 0.25, 0.375, 0.25, 0.375, 0.25, 0.625, 0.25, 0.625, 0.5, 0.375, 0.5, 0.375, 0.5, 0.625, 0.5, 0.625, 0.75, 0.375, 0.75, 0.375, 0.75, 0.625, 0.75, 0.625, 1.0, 0.375, 1.0, 0.125, 0.5, 0.375, 0.5, 0.375, 0.75, 0.125, 0.75, 0.625, 0.5, 0.875, 0.5, 0.875, 0.75, 0.625, 0.75])
me_cube.update()
me_cube_003 = bpy.data.meshes.new('Cube.003')
me_cube_003.from_pydata([(-1.0, -1.0, -1.0), (-1.0, -1.0, 1.0), (-1.0, 1.0, -1.0), (-1.0, 1.0, 1.0), (1.0, -1.0, -1.0), (1.0, -1.0, 1.0), (1.0, 1.0, -1.0), (1.0, 1.0, 1.0)], [], [(0, 1, 3, 2), (2, 3, 7, 6), (6, 7, 5, 4), (4, 5, 1, 0), (2, 6, 4, 0), (7, 3, 1, 5)])
_uv = me_cube_003.uv_layers.new(name='UVMap')
_uv.uv.foreach_set('vector', [0.375, 0.0, 0.625, 0.0, 0.625, 0.25, 0.375, 0.25, 0.375, 0.25, 0.625, 0.25, 0.625, 0.5, 0.375, 0.5, 0.375, 0.5, 0.625, 0.5, 0.625, 0.75, 0.375, 0.75, 0.375, 0.75, 0.625, 0.75, 0.625, 1.0, 0.375, 1.0, 0.125, 0.5, 0.375, 0.5, 0.375, 0.75, 0.125, 0.75, 0.625, 0.5, 0.875, 0.5, 0.875, 0.75, 0.625, 0.75])
me_cube_003.update()
me_cylinder = bpy.data.meshes.new('Cylinder')
me_cylinder.from_pydata([(0.0, 1.0, -1.0), (0.0, 0.713, 1.0), (0.342, 0.9397, -1.0), (0.2438, 0.67, 1.0), (0.6428, 0.766, -1.0), (0.4583, 0.5462, 1.0), (0.866, 0.5, -1.0), (0.6174, 0.3565, 1.0), (0.9848, 0.1736, -1.0), (0.7021, 0.1238, 1.0), (0.9848, -0.1736, -1.0), (0.7021, -0.1238, 1.0), (0.866, -0.5, -1.0), (0.6174, -0.3565, 1.0), (0.6428, -0.766, -1.0), (0.4583, -0.5462, 1.0), (0.342, -0.9397, -1.0), (0.2438, -0.67, 1.0), (0.0, -1.0, -1.0), (0.0, -0.713, 1.0), (-0.342, -0.9397, -1.0), (-0.2438, -0.67, 1.0), (-0.6428, -0.766, -1.0), (-0.4583, -0.5462, 1.0), (-0.866, -0.5, -1.0), (-0.6174, -0.3565, 1.0), (-0.9848, -0.1736, -1.0), (-0.7021, -0.1238, 1.0), (-0.9848, 0.1736, -1.0), (-0.7021, 0.1238, 1.0), (-0.866, 0.5, -1.0), (-0.6174, 0.3565, 1.0), (-0.6428, 0.766, -1.0), (-0.4583, 0.5462, 1.0), (-0.342, 0.9397, -1.0), (-0.2438, 0.67, 1.0), (0.342, 0.9397, 1.0), (0.0, 1.0, 1.0), (0.6428, 0.766, 1.0), (0.866, 0.5, 1.0), (0.9848, 0.1736, 1.0), (0.9848, -0.1736, 1.0), (0.866, -0.5, 1.0), (0.6428, -0.766, 1.0), (0.342, -0.9397, 1.0), (0.0, -1.0, 1.0), (-0.342, -0.9397, 1.0), (-0.6428, -0.766, 1.0), (-0.866, -0.5, 1.0), (-0.9848, -0.1736, 1.0), (-0.9848, 0.1736, 1.0), (-0.866, 0.5, 1.0), (-0.6428, 0.766, 1.0), (-0.342, 0.9397, 1.0), (0.2438, 0.67, 0.5068), (-1.571e-10, 0.713, 0.5068), (0.4583, 0.5462, 0.5068), (0.6174, 0.3565, 0.5068), (0.7021, 0.1238, 0.5068), (0.7021, -0.1238, 0.5068), (0.6174, -0.3565, 0.5068), (0.4583, -0.5462, 0.5068), (0.2438, -0.67, 0.5068), (-1.571e-10, -0.713, 0.5068), (-0.2438, -0.67, 0.5068), (-0.4583, -0.5462, 0.5068), (-0.6174, -0.3565, 0.5068), (-0.7021, -0.1238, 0.5068), (-0.7021, 0.1238, 0.5068), (-0.6174, 0.3565, 0.5068), (-0.4583, 0.5462, 0.5068), (-0.2438, 0.67, 0.5068)], [], [(0, 37, 36, 2), (2, 36, 38, 4), (4, 38, 39, 6), (6, 39, 40, 8), (8, 40, 41, 10), (10, 41, 42, 12), (12, 42, 43, 14), (14, 43, 44, 16), (16, 44, 45, 18), (18, 45, 46, 20), (20, 46, 47, 22), (22, 47, 48, 24), (24, 48, 49, 26), (26, 49, 50, 28), (28, 50, 51, 30), (30, 51, 52, 32), (19, 17, 62, 63), (32, 52, 53, 34), (34, 53, 37, 0), (0, 2, 4, 6, 8, 10, 12, 14, 16, 18, 20, 22, 24, 26, 28, 30, 32, 34), (1, 3, 36, 37), (3, 5, 38, 36), (5, 7, 39, 38), (7, 9, 40, 39), (9, 11, 41, 40), (11, 13, 42, 41), (13, 15, 43, 42), (15, 17, 44, 43), (17, 19, 45, 44), (19, 21, 46, 45), (21, 23, 47, 46), (23, 25, 48, 47), (25, 27, 49, 48), (27, 29, 50, 49), (29, 31, 51, 50), (31, 33, 52, 51), (33, 35, 53, 52), (35, 1, 37, 53), (54, 55, 71, 70, 69, 68, 67, 66, 65, 64, 63, 62, 61, 60, 59, 58, 57, 56), (5, 3, 54, 56), (35, 33, 70, 71), (21, 19, 63, 64), (7, 5, 56, 57), (1, 35, 71, 55), (23, 21, 64, 65), (9, 7, 57, 58), (25, 23, 65, 66), (11, 9, 58, 59), (27, 25, 66, 67), (13, 11, 59, 60), (29, 27, 67, 68), (15, 13, 60, 61), (31, 29, 68, 69), (17, 15, 61, 62), (3, 1, 55, 54), (33, 31, 69, 70)])
_uv = me_cylinder.uv_layers.new(name='UVMap')
_uv.uv.foreach_set('vector', [1.0, 0.5, 1.0, 1.0, 0.9444, 1.0, 0.9444, 0.5, 0.9444, 0.5, 0.9444, 1.0, 0.8889, 1.0, 0.8889, 0.5, 0.8889, 0.5, 0.8889, 1.0, 0.8333, 1.0, 0.8333, 0.5, 0.8333, 0.5, 0.8333, 1.0, 0.7778, 1.0, 0.7778, 0.5, 0.7778, 0.5, 0.7778, 1.0, 0.7222, 1.0, 0.7222, 0.5, 0.7222, 0.5, 0.7222, 1.0, 0.6667, 1.0, 0.6667, 0.5, 0.6667, 0.5, 0.6667, 1.0, 0.6111, 1.0, 0.6111, 0.5, 0.6111, 0.5, 0.6111, 1.0, 0.5556, 1.0, 0.5556, 0.5, 0.5556, 0.5, 0.5556, 1.0, 0.5, 1.0, 0.5, 0.5, 0.5, 0.5, 0.5, 1.0, 0.4444, 1.0, 0.4444, 0.5, 0.4444, 0.5, 0.4444, 1.0, 0.3889, 1.0, 0.3889, 0.5, 0.3889, 0.5, 0.3889, 1.0, 0.3333, 1.0, 0.3333, 0.5, 0.3333, 0.5, 0.3333, 1.0, 0.2778, 1.0, 0.2778, 0.5, 0.2778, 0.5, 0.2778, 1.0, 0.2222, 1.0, 0.2222, 0.5, 0.2222, 0.5, 0.2222, 1.0, 0.1667, 1.0, 0.1667, 0.5, 0.1667, 0.5, 0.1667, 1.0, 0.1111, 1.0, 0.1111, 0.5, 0.25, 0.07889, 0.3085, 0.08921, 0.3085, 0.08921, 0.25, 0.07889, 0.1111, 0.5, 0.1111, 1.0, 0.05556, 1.0, 0.05556, 0.5, 0.05556, 0.5, 0.05556, 1.0, -1.863e-07, 1.0, -1.863e-07, 0.5, 0.75, 0.49, 0.8321, 0.4755, 0.9043, 0.4339, 0.9578, 0.37, 0.9864, 0.2917, 0.9864, 0.2083, 0.9578, 0.13, 0.9043, 0.06615, 0.8321, 0.02447, 0.75, 0.01, 0.6679, 0.02447, 0.5957, 0.06615, 0.5422, 0.13, 0.5136, 0.2083, 0.5136, 0.2917, 0.5422, 0.37, 0.5957, 0.4339, 0.6679, 0.4755, 0.25, 0.4211, 0.3085, 0.4108, 0.3321, 0.4755, 0.25, 0.49, 0.3085, 0.4108, 0.36, 0.3811, 0.4043, 0.4339, 0.3321, 0.4755, 0.36, 0.3811, 0.3982, 0.3356, 0.4578, 0.37, 0.4043, 0.4339, 0.3982, 0.3356, 0.4185, 0.2797, 0.4864, 0.2917, 0.4578, 0.37, 0.4185, 0.2797, 0.4185, 0.2203, 0.4864, 0.2083, 0.4864, 0.2917, 0.4185, 0.2203, 0.3982, 0.1644, 0.4578, 0.13, 0.4864, 0.2083, 0.3982, 0.1644, 0.36, 0.1189, 0.4043, 0.06615, 0.4578, 0.13, 0.36, 0.1189, 0.3085, 0.08921, 0.3321, 0.02447, 0.4043, 0.06615, 0.3085, 0.08921, 0.25, 0.07889, 0.25, 0.01, 0.3321, 0.02447, 0.25, 0.07889, 0.1915, 0.08921, 0.1679, 0.02447, 0.25, 0.01, 0.1915, 0.08921, 0.14, 0.1189, 0.09573, 0.06615, 0.1679, 0.02447, 0.14, 0.1189, 0.1018, 0.1644, 0.04215, 0.13, 0.09573, 0.06615, 0.1018, 0.1644, 0.08149, 0.2203, 0.01365, 0.2083, 0.04215, 0.13, 0.08149, 0.2203, 0.08149, 0.2797, 0.01365, 0.2917, 0.01365, 0.2083, 0.08149, 0.2797, 0.1018, 0.3356, 0.04215, 0.37, 0.01365, 0.2917, 0.1018, 0.3356, 0.14, 0.3811, 0.09573, 0.4339, 0.04215, 0.37, 0.14, 0.3811, 0.1915, 0.4108, 0.1679, 0.4755, 0.09573, 0.4339, 0.1915, 0.4108, 0.25, 0.4211, 0.25, 0.49, 0.1679, 0.4755, 0.3085, 0.4108, 0.25, 0.4211, 0.1915, 0.4108, 0.14, 0.3811, 0.1018, 0.3356, 0.08149, 0.2797, 0.08149, 0.2203, 0.1018, 0.1644, 0.14, 0.1189, 0.1915, 0.08921, 0.25, 0.07889, 0.3085, 0.08921, 0.36, 0.1189, 0.3982, 0.1644, 0.4185, 0.2203, 0.4185, 0.2797, 0.3982, 0.3356, 0.36, 0.3811, 0.36, 0.3811, 0.3085, 0.4108, 0.3085, 0.4108, 0.36, 0.3811, 0.1915, 0.4108, 0.14, 0.3811, 0.14, 0.3811, 0.1915, 0.4108, 0.1915, 0.08921, 0.25, 0.07889, 0.25, 0.07889, 0.1915, 0.08921, 0.3982, 0.3356, 0.36, 0.3811, 0.36, 0.3811, 0.3982, 0.3356, 0.25, 0.4211, 0.1915, 0.4108, 0.1915, 0.4108, 0.25, 0.4211, 0.14, 0.1189, 0.1915, 0.08921, 0.1915, 0.08921, 0.14, 0.1189, 0.4185, 0.2797, 0.3982, 0.3356, 0.3982, 0.3356, 0.4185, 0.2797, 0.1018, 0.1644, 0.14, 0.1189, 0.14, 0.1189, 0.1018, 0.1644, 0.4185, 0.2203, 0.4185, 0.2797, 0.4185, 0.2797, 0.4185, 0.2203, 0.08149, 0.2203, 0.1018, 0.1644, 0.1018, 0.1644, 0.08149, 0.2203, 0.3982, 0.1644, 0.4185, 0.2203, 0.4185, 0.2203, 0.3982, 0.1644, 0.08149, 0.2797, 0.08149, 0.2203, 0.08149, 0.2203, 0.08149, 0.2797, 0.36, 0.1189, 0.3982, 0.1644, 0.3982, 0.1644, 0.36, 0.1189, 0.1018, 0.3356, 0.08149, 0.2797, 0.08149, 0.2797, 0.1018, 0.3356, 0.3085, 0.08921, 0.36, 0.1189, 0.36, 0.1189, 0.3085, 0.08921, 0.3085, 0.4108, 0.25, 0.4211, 0.25, 0.4211, 0.3085, 0.4108, 0.14, 0.3811, 0.1018, 0.3356, 0.1018, 0.3356, 0.14, 0.3811])
me_cylinder.update()
me_cube_016 = bpy.data.meshes.new('Cube.016')
me_cube_016.from_pydata([(-1.0, -1.0, -7.875), (-1.0, -1.0, 1.0), (-1.0, 1.0, -7.875), (-1.0, 1.0, 1.0), (-0.5482, -1.0, -7.875), (1.0, -1.0, 1.0), (-0.5482, 1.0, -7.875), (1.0, 1.0, 1.0)], [], [(0, 1, 3, 2), (2, 3, 7, 6), (6, 7, 5, 4), (4, 5, 1, 0), (2, 6, 4, 0), (7, 3, 1, 5)])
_uv = me_cube_016.uv_layers.new(name='UVMap')
_uv.uv.foreach_set('vector', [0.375, 0.0, 0.625, 0.0, 0.625, 0.25, 0.375, 0.25, 0.375, 0.25, 0.625, 0.25, 0.625, 0.5, 0.375, 0.5, 0.375, 0.5, 0.625, 0.5, 0.625, 0.75, 0.375, 0.75, 0.375, 0.75, 0.625, 0.75, 0.625, 1.0, 0.375, 1.0, 0.125, 0.5, 0.375, 0.5, 0.375, 0.75, 0.125, 0.75, 0.625, 0.5, 0.875, 0.5, 0.875, 0.75, 0.625, 0.75])
me_cube_016.update()
me_cube_017 = bpy.data.meshes.new('Cube.017')
me_cube_017.from_pydata([(-1.0, -1.0, -7.875), (-1.0, -1.0, 1.0), (-1.0, 1.0, -7.875), (-1.0, 1.0, 1.0), (-0.5482, -1.0, -7.875), (1.0, -1.0, 1.0), (-0.5482, 1.0, -7.875), (1.0, 1.0, 1.0)], [], [(0, 1, 3, 2), (2, 3, 7, 6), (6, 7, 5, 4), (4, 5, 1, 0), (2, 6, 4, 0), (7, 3, 1, 5)])
_uv = me_cube_017.uv_layers.new(name='UVMap')
_uv.uv.foreach_set('vector', [0.375, 0.0, 0.625, 0.0, 0.625, 0.25, 0.375, 0.25, 0.375, 0.25, 0.625, 0.25, 0.625, 0.5, 0.375, 0.5, 0.375, 0.5, 0.625, 0.5, 0.625, 0.75, 0.375, 0.75, 0.375, 0.75, 0.625, 0.75, 0.625, 1.0, 0.375, 1.0, 0.125, 0.5, 0.375, 0.5, 0.375, 0.75, 0.125, 0.75, 0.625, 0.5, 0.875, 0.5, 0.875, 0.75, 0.625, 0.75])
me_cube_017.update()
me_cube_018 = bpy.data.meshes.new('Cube.018')
me_cube_018.from_pydata([(-1.0, -1.0, -1.0), (-1.0, -1.0, 1.0), (-1.0, 1.0, -1.0), (-1.0, 1.0, 1.0), (1.0, -1.0, -1.0), (1.0, -1.0, 1.0), (1.0, 1.0, -1.0), (1.0, 1.0, 1.0)], [], [(0, 1, 3, 2), (2, 3, 7, 6), (6, 7, 5, 4), (4, 5, 1, 0), (2, 6, 4, 0), (7, 3, 1, 5)])
_uv = me_cube_018.uv_layers.new(name='UVMap')
_uv.uv.foreach_set('vector', [0.375, 0.0, 0.625, 0.0, 0.625, 0.25, 0.375, 0.25, 0.375, 0.25, 0.625, 0.25, 0.625, 0.5, 0.375, 0.5, 0.375, 0.5, 0.625, 0.5, 0.625, 0.75, 0.375, 0.75, 0.375, 0.75, 0.625, 0.75, 0.625, 1.0, 0.375, 1.0, 0.125, 0.5, 0.375, 0.5, 0.375, 0.75, 0.125, 0.75, 0.625, 0.5, 0.875, 0.5, 0.875, 0.75, 0.625, 0.75])
me_cube_018.update()
me_cube_019 = bpy.data.meshes.new('Cube.019')
me_cube_019.from_pydata([(-1.0, -1.0, -1.0), (-1.0, -1.0, 1.0), (-1.0, 1.0, -1.0), (-1.0, 1.0, 1.0), (1.0, -1.0, -1.0), (1.0, -1.0, 1.0), (1.0, 1.0, -1.0), (1.0, 1.0, 1.0)], [], [(0, 1, 3, 2), (2, 3, 7, 6), (6, 7, 5, 4), (4, 5, 1, 0), (2, 6, 4, 0), (7, 3, 1, 5)])
_uv = me_cube_019.uv_layers.new(name='UVMap')
_uv.uv.foreach_set('vector', [0.375, 0.0, 0.625, 0.0, 0.625, 0.25, 0.375, 0.25, 0.375, 0.25, 0.625, 0.25, 0.625, 0.5, 0.375, 0.5, 0.375, 0.5, 0.625, 0.5, 0.625, 0.75, 0.375, 0.75, 0.375, 0.75, 0.625, 0.75, 0.625, 1.0, 0.375, 1.0, 0.125, 0.5, 0.375, 0.5, 0.375, 0.75, 0.125, 0.75, 0.625, 0.5, 0.875, 0.5, 0.875, 0.75, 0.625, 0.75])
me_cube_019.update()
me_cube_020 = bpy.data.meshes.new('Cube.020')
me_cube_020.from_pydata([(-1.0, -1.0, -1.0), (-1.0, -1.0, 1.0), (-1.0, 1.0, -1.0), (-1.0, 1.0, 1.0), (1.0, -1.0, -1.0), (1.0, -1.0, 1.0), (1.0, 1.0, -1.0), (1.0, 1.0, 1.0)], [], [(0, 1, 3, 2), (2, 3, 7, 6), (6, 7, 5, 4), (4, 5, 1, 0), (2, 6, 4, 0), (7, 3, 1, 5)])
_uv = me_cube_020.uv_layers.new(name='UVMap')
_uv.uv.foreach_set('vector', [0.375, 0.0, 0.625, 0.0, 0.625, 0.25, 0.375, 0.25, 0.375, 0.25, 0.625, 0.25, 0.625, 0.5, 0.375, 0.5, 0.375, 0.5, 0.625, 0.5, 0.625, 0.75, 0.375, 0.75, 0.375, 0.75, 0.625, 0.75, 0.625, 1.0, 0.375, 1.0, 0.125, 0.5, 0.375, 0.5, 0.375, 0.75, 0.125, 0.75, 0.625, 0.5, 0.875, 0.5, 0.875, 0.75, 0.625, 0.75])
me_cube_020.update()
me_cube_021 = bpy.data.meshes.new('Cube.021')
me_cube_021.from_pydata([(-1.0, -1.0, -1.0), (-1.0, -1.0, 1.0), (-1.0, 1.0, -1.0), (-1.0, 1.0, 1.0), (1.0, -1.0, -1.0), (1.0, -1.0, 1.0), (1.0, 1.0, -1.0), (1.0, 1.0, 1.0)], [], [(0, 1, 3, 2), (2, 3, 7, 6), (6, 7, 5, 4), (4, 5, 1, 0), (2, 6, 4, 0), (7, 3, 1, 5)])
_uv = me_cube_021.uv_layers.new(name='UVMap')
_uv.uv.foreach_set('vector', [0.375, 0.0, 0.625, 0.0, 0.625, 0.25, 0.375, 0.25, 0.375, 0.25, 0.625, 0.25, 0.625, 0.5, 0.375, 0.5, 0.375, 0.5, 0.625, 0.5, 0.625, 0.75, 0.375, 0.75, 0.375, 0.75, 0.625, 0.75, 0.625, 1.0, 0.375, 1.0, 0.125, 0.5, 0.375, 0.5, 0.375, 0.75, 0.125, 0.75, 0.625, 0.5, 0.875, 0.5, 0.875, 0.75, 0.625, 0.75])
me_cube_021.update()
me_cube_023 = bpy.data.meshes.new('Cube.023')
me_cube_023.from_pydata([(-1.0, -1.0, -1.0), (-1.0, -1.0, 1.0), (-1.0, 1.0, -1.0), (-1.0, 1.0, 1.0), (1.0, -1.0, -1.0), (1.0, -1.0, 1.0), (1.0, 1.0, -1.0), (1.0, 1.0, 1.0)], [], [(0, 1, 3, 2), (2, 3, 7, 6), (6, 7, 5, 4), (4, 5, 1, 0), (2, 6, 4, 0), (7, 3, 1, 5)])
_uv = me_cube_023.uv_layers.new(name='UVMap')
_uv.uv.foreach_set('vector', [0.375, 0.0, 0.625, 0.0, 0.625, 0.25, 0.375, 0.25, 0.375, 0.25, 0.625, 0.25, 0.625, 0.5, 0.375, 0.5, 0.375, 0.5, 0.625, 0.5, 0.625, 0.75, 0.375, 0.75, 0.375, 0.75, 0.625, 0.75, 0.625, 1.0, 0.375, 1.0, 0.125, 0.5, 0.375, 0.5, 0.375, 0.75, 0.125, 0.75, 0.625, 0.5, 0.875, 0.5, 0.875, 0.75, 0.625, 0.75])
me_cube_023.update()
me_cube_024 = bpy.data.meshes.new('Cube.024')
me_cube_024.from_pydata([(-1.0, -1.0, -1.0), (-1.0, -1.0, 1.0), (-1.0, 1.0, -1.0), (-1.0, 1.0, 1.0), (1.0, -1.0, -1.0), (1.0, -1.0, 1.0), (1.0, 1.0, -1.0), (1.0, 1.0, 1.0)], [], [(0, 1, 3, 2), (2, 3, 7, 6), (6, 7, 5, 4), (4, 5, 1, 0), (2, 6, 4, 0), (7, 3, 1, 5)])
_uv = me_cube_024.uv_layers.new(name='UVMap')
_uv.uv.foreach_set('vector', [0.375, 0.0, 0.625, 0.0, 0.625, 0.25, 0.375, 0.25, 0.375, 0.25, 0.625, 0.25, 0.625, 0.5, 0.375, 0.5, 0.375, 0.5, 0.625, 0.5, 0.625, 0.75, 0.375, 0.75, 0.375, 0.75, 0.625, 0.75, 0.625, 1.0, 0.375, 1.0, 0.125, 0.5, 0.375, 0.5, 0.375, 0.75, 0.125, 0.75, 0.625, 0.5, 0.875, 0.5, 0.875, 0.75, 0.625, 0.75])
me_cube_024.update()
me_cylinder_003 = bpy.data.meshes.new('Cylinder.003')
me_cylinder_003.from_pydata([(0.0, 0.02189, -0.01258), (0.0, 0.04814, -0.004299), (0.0, 0.03957, 0.01258), (0.0, 0.04814, 0.004299), (0.01094, 0.01895, -0.01258), (0.02407, 0.04169, -0.004299), (0.01978, 0.03427, 0.01258), (0.02407, 0.04169, 0.004299), (0.01895, 0.01094, -0.01258), (0.04169, 0.02407, -0.004299), (0.03427, 0.01978, 0.01258), (0.04169, 0.02407, 0.004299), (0.02189, 0.0, -0.01258), (0.04814, 0.0, -0.004299), (0.03957, 0.0, 0.01258), (0.04814, 0.0, 0.004299), (0.01895, -0.01094, -0.01258), (0.04169, -0.02407, -0.004299), (0.03427, -0.01978, 0.01258), (0.04169, -0.02407, 0.004299), (0.01094, -0.01895, -0.01258), (0.02407, -0.04169, -0.004299), (0.01978, -0.03427, 0.01258), (0.02407, -0.04169, 0.004299), (0.0, -0.02189, -0.01258), (0.0, -0.04814, -0.004299), (0.0, -0.03957, 0.01258), (0.0, -0.04814, 0.004299), (-0.01094, -0.01895, -0.01258), (-0.02407, -0.04169, -0.004299), (-0.01978, -0.03427, 0.01258), (-0.02407, -0.04169, 0.004299), (-0.01895, -0.01094, -0.01258), (-0.04169, -0.02407, -0.004299), (-0.03427, -0.01978, 0.01258), (-0.04169, -0.02407, 0.004299), (-0.02189, 0.0, -0.01258), (-0.04814, 0.0, -0.004299), (-0.03957, 0.0, 0.01258), (-0.04814, 0.0, 0.004299), (-0.01895, 0.01094, -0.01258), (-0.04169, 0.02407, -0.004299), (-0.03427, 0.01978, 0.01258), (-0.04169, 0.02407, 0.004299), (-0.01094, 0.01895, -0.01258), (-0.02407, 0.04169, -0.004299), (-0.01978, 0.03427, 0.01258), (-0.02407, 0.04169, 0.004299), (0.01978, 0.03427, -0.01258), (0.0, 0.03957, -0.01258), (0.03427, 0.01978, -0.01258), (0.03957, 0.0, -0.01258), (0.03427, -0.01978, -0.01258), (0.01978, -0.03427, -0.01258), (0.0, -0.03957, -0.01258), (-0.01978, -0.03427, -0.01258), (-0.03427, -0.01978, -0.01258), (-0.03957, 0.0, -0.01258), (-0.03427, 0.01978, -0.01258), (-0.01978, 0.03427, -0.01258), (0.01094, 0.01895, -0.06011), (7.221e-10, 0.02189, -0.06011), (0.01895, 0.01094, -0.06011), (0.02189, 0.0, -0.06011), (0.01895, -0.01094, -0.06011), (0.01094, -0.01895, -0.06011), (7.221e-10, -0.02189, -0.06011), (-0.01094, -0.01895, -0.06011), (-0.01895, -0.01094, -0.06011), (-0.02189, 0.0, -0.06011), (-0.01895, 0.01094, -0.06011), (-0.01094, 0.01895, -0.06011)], [], [(45, 47, 3, 1), (9, 11, 15, 13), (13, 15, 19, 17), (17, 19, 23, 21), (21, 23, 27, 25), (25, 27, 31, 29), (29, 31, 35, 33), (33, 35, 39, 37), (37, 39, 43, 41), (41, 43, 47, 45), (5, 7, 11, 9), (6, 2, 46, 42, 38, 34, 30, 26, 22, 18, 14, 10), (1, 3, 7, 5), (1, 5, 48, 49), (7, 3, 2, 6), (5, 9, 50, 48), (11, 7, 6, 10), (9, 13, 51, 50), (15, 11, 10, 14), (13, 17, 52, 51), (19, 15, 14, 18), (17, 21, 53, 52), (23, 19, 18, 22), (21, 25, 54, 53), (27, 23, 22, 26), (25, 29, 55, 54), (31, 27, 26, 30), (29, 33, 56, 55), (35, 31, 30, 34), (33, 37, 57, 56), (39, 35, 34, 38), (37, 41, 58, 57), (43, 39, 38, 42), (41, 45, 59, 58), (47, 43, 42, 46), (45, 1, 49, 59), (3, 47, 46, 2), (12, 16, 64, 63), (4, 0, 49, 48), (8, 4, 48, 50), (12, 8, 50, 51), (16, 12, 51, 52), (20, 16, 52, 53), (24, 20, 53, 54), (28, 24, 54, 55), (32, 28, 55, 56), (36, 32, 56, 57), (40, 36, 57, 58), (44, 40, 58, 59), (0, 44, 59, 49), (61, 60, 62, 63, 64, 65, 66, 67, 68, 69, 70, 71), (40, 44, 71, 70), (0, 4, 60, 61), (28, 32, 68, 67), (16, 20, 65, 64), (44, 0, 61, 71), (4, 8, 62, 60), (32, 36, 69, 68), (20, 24, 66, 65), (8, 12, 63, 62), (36, 40, 70, 69), (24, 28, 67, 66)])
_uv = me_cylinder_003.uv_layers.new(name='UVMap')
_uv.uv.foreach_set('vector', [0.08333, 0.6646, 0.08333, 0.8354, 7.451e-08, 0.8354, 7.451e-08, 0.6646, 0.8333, 0.6646, 0.8333, 0.8354, 0.75, 0.8354, 0.75, 0.6646, 0.75, 0.6646, 0.75, 0.8354, 0.6667, 0.8354, 0.6667, 0.6646, 0.6667, 0.6646, 0.6667, 0.8354, 0.5833, 0.8354, 0.5833, 0.6646, 0.5833, 0.6646, 0.5833, 0.8354, 0.5, 0.8354, 0.5, 0.6646, 0.5, 0.6646, 0.5, 0.8354, 0.4167, 0.8354, 0.4167, 0.6646, 0.4167, 0.6646, 0.4167, 0.8354, 0.3333, 0.8354, 0.3333, 0.6646, 0.3333, 0.6646, 0.3333, 0.8354, 0.25, 0.8354, 0.25, 0.6646, 0.25, 0.6646, 0.25, 0.8354, 0.1667, 0.8354, 0.1667, 0.6646, 0.1667, 0.6646, 0.1667, 0.8354, 0.08333, 0.8354, 0.08333, 0.6646, 0.9167, 0.6646, 0.9167, 0.8354, 0.8333, 0.8354, 0.8333, 0.6646, 0.3486, 0.4208, 0.25, 0.4473, 0.1514, 0.4208, 0.07917, 0.3486, 0.05274, 0.25, 0.07917, 0.1514, 0.1514, 0.07917, 0.25, 0.05274, 0.3486, 0.07917, 0.4208, 0.1514, 0.4473, 0.25, 0.4208, 0.3486, 1.0, 0.6646, 1.0, 0.8354, 0.9167, 0.8354, 0.9167, 0.6646, 0.75, 0.49, 0.87, 0.4578, 0.8486, 0.4208, 0.75, 0.4473, 0.37, 0.4578, 0.25, 0.49, 0.25, 0.4473, 0.3486, 0.4208, 0.87, 0.4578, 0.9578, 0.37, 0.9208, 0.3486, 0.8486, 0.4208, 0.4578, 0.37, 0.37, 0.4578, 0.3486, 0.4208, 0.4208, 0.3486, 0.9578, 0.37, 0.99, 0.25, 0.9473, 0.25, 0.9208, 0.3486, 0.49, 0.25, 0.4578, 0.37, 0.4208, 0.3486, 0.4473, 0.25, 0.99, 0.25, 0.9578, 0.13, 0.9208, 0.1514, 0.9473, 0.25, 0.4578, 0.13, 0.49, 0.25, 0.4473, 0.25, 0.4208, 0.1514, 0.9578, 0.13, 0.87, 0.04215, 0.8486, 0.07917, 0.9208, 0.1514, 0.37, 0.04215, 0.4578, 0.13, 0.4208, 0.1514, 0.3486, 0.07917, 0.87, 0.04215, 0.75, 0.01, 0.75, 0.05274, 0.8486, 0.07917, 0.25, 0.01, 0.37, 0.04215, 0.3486, 0.07917, 0.25, 0.05274, 0.75, 0.01, 0.63, 0.04215, 0.6514, 0.07917, 0.75, 0.05274, 0.13, 0.04215, 0.25, 0.01, 0.25, 0.05274, 0.1514, 0.07917, 0.63, 0.04215, 0.5422, 0.13, 0.5792, 0.1514, 0.6514, 0.07917, 0.04215, 0.13, 0.13, 0.04215, 0.1514, 0.07917, 0.07917, 0.1514, 0.5422, 0.13, 0.51, 0.25, 0.5527, 0.25, 0.5792, 0.1514, 0.01, 0.25, 0.04215, 0.13, 0.07917, 0.1514, 0.05274, 0.25, 0.51, 0.25, 0.5422, 0.37, 0.5792, 0.3486, 0.5527, 0.25, 0.04215, 0.37, 0.01, 0.25, 0.05274, 0.25, 0.07917, 0.3486, 0.5422, 0.37, 0.63, 0.4578, 0.6514, 0.4208, 0.5792, 0.3486, 0.13, 0.4578, 0.04215, 0.37, 0.07917, 0.3486, 0.1514, 0.4208, 0.63, 0.4578, 0.75, 0.49, 0.75, 0.4473, 0.6514, 0.4208, 0.25, 0.49, 0.13, 0.4578, 0.1514, 0.4208, 0.25, 0.4473, 0.8591, 0.25, 0.8445, 0.1954, 0.8445, 0.1954, 0.8591, 0.25, 0.8046, 0.3445, 0.75, 0.3591, 0.75, 0.4473, 0.8486, 0.4208, 0.8445, 0.3046, 0.8046, 0.3445, 0.8486, 0.4208, 0.9208, 0.3486, 0.8591, 0.25, 0.8445, 0.3046, 0.9208, 0.3486, 0.9473, 0.25, 0.8445, 0.1954, 0.8591, 0.25, 0.9473, 0.25, 0.9208, 0.1514, 0.8046, 0.1555, 0.8445, 0.1954, 0.9208, 0.1514, 0.8486, 0.07917, 0.75, 0.1409, 0.8046, 0.1555, 0.8486, 0.07917, 0.75, 0.05274, 0.6954, 0.1555, 0.75, 0.1409, 0.75, 0.05274, 0.6514, 0.07917, 0.6555, 0.1954, 0.6954, 0.1555, 0.6514, 0.07917, 0.5792, 0.1514, 0.6409, 0.25, 0.6555, 0.1954, 0.5792, 0.1514, 0.5527, 0.25, 0.6555, 0.3046, 0.6409, 0.25, 0.5527, 0.25, 0.5792, 0.3486, 0.6954, 0.3445, 0.6555, 0.3046, 0.5792, 0.3486, 0.6514, 0.4208, 0.75, 0.3591, 0.6954, 0.3445, 0.6514, 0.4208, 0.75, 0.4473, 0.75, 0.3591, 0.8046, 0.3445, 0.8445, 0.3046, 0.8591, 0.25, 0.8445, 0.1954, 0.8046, 0.1555, 0.75, 0.1409, 0.6954, 0.1555, 0.6555, 0.1954, 0.6409, 0.25, 0.6555, 0.3046, 0.6954, 0.3445, 0.6555, 0.3046, 0.6954, 0.3445, 0.6954, 0.3445, 0.6555, 0.3046, 0.75, 0.3591, 0.8046, 0.3445, 0.8046, 0.3445, 0.75, 0.3591, 0.6954, 0.1555, 0.6555, 0.1954, 0.6555, 0.1954, 0.6954, 0.1555, 0.8445, 0.1954, 0.8046, 0.1555, 0.8046, 0.1555, 0.8445, 0.1954, 0.6954, 0.3445, 0.75, 0.3591, 0.75, 0.3591, 0.6954, 0.3445, 0.8046, 0.3445, 0.8445, 0.3046, 0.8445, 0.3046, 0.8046, 0.3445, 0.6555, 0.1954, 0.6409, 0.25, 0.6409, 0.25, 0.6555, 0.1954, 0.8046, 0.1555, 0.75, 0.1409, 0.75, 0.1409, 0.8046, 0.1555, 0.8445, 0.3046, 0.8591, 0.25, 0.8591, 0.25, 0.8445, 0.3046, 0.6409, 0.25, 0.6555, 0.3046, 0.6555, 0.3046, 0.6409, 0.25, 0.75, 0.1409, 0.6954, 0.1555, 0.6954, 0.1555, 0.75, 0.1409])
me_cylinder_003.update()

# ---- objects
ob_empty = bpy.data.objects.new('Empty', None)
ob_empty_001 = bpy.data.objects.new('Empty.001', None)
ob_bottom = bpy.data.objects.new('Bottom', me_cube_004)
ob_pack = bpy.data.objects.new('Pack', me_cube_014)
ob_bottom_001 = bpy.data.objects.new('Bottom.001', me_cube_028)
ob_pillow = bpy.data.objects.new('Pillow', me_cube_026)
ob_sofa = bpy.data.objects.new('Sofa', me_cube_025)
ob_beam = bpy.data.objects.new('Beam', me_cube_005)
ob_beam_001 = bpy.data.objects.new('Beam.001', me_cube_006)
ob_beam_002 = bpy.data.objects.new('Beam.002', me_cube_007)
ob_beam_003 = bpy.data.objects.new('Beam.003', me_cube_008)
ob_beam_004 = bpy.data.objects.new('Beam.004', me_cube_009)
ob_beam_005 = bpy.data.objects.new('Beam.005', me_cube_010)
ob_beam_006 = bpy.data.objects.new('Beam.006', me_cube_011)
ob_beam_007 = bpy.data.objects.new('Beam.007', me_cube_012)
ob_beam_008 = bpy.data.objects.new('Beam.008', me_cube_013)
ob_beam_016 = bpy.data.objects.new('Beam.016', me_cube_027)
ob_boards = bpy.data.objects.new('Boards', me_cube_015)
ob_boards_001 = bpy.data.objects.new('Boards.001', me_cube_001)
ob_boards_002 = bpy.data.objects.new('Boards.002', me_cube_002)
ob_boards_003 = bpy.data.objects.new('Boards.003', me_cube_022)
ob_boards_004 = bpy.data.objects.new('Boards.004', me_cube)
ob_boards_005 = bpy.data.objects.new('Boards.005', me_cube_003)
ob_window = bpy.data.objects.new('Window                          ', me_cylinder)
ob_beam_009 = bpy.data.objects.new('Beam.009', me_cube_016)
ob_beam_010 = bpy.data.objects.new('Beam.010', me_cube_017)
ob_beam_011 = bpy.data.objects.new('Beam.011', me_cube_018)
ob_beam_012 = bpy.data.objects.new('Beam.012', me_cube_019)
ob_beam_013 = bpy.data.objects.new('Beam.013', me_cube_020)
ob_cube_007 = bpy.data.objects.new('Cube.007', me_cube_021)
ob_beam_014 = bpy.data.objects.new('Beam.014', me_cube_023)
ob_beam_015 = bpy.data.objects.new('Beam.015', me_cube_024)
ob_handle = bpy.data.objects.new('Handle', me_cylinder_003)

# ---- transforms, parenting, visibility, modifiers, constraints
ob_empty.location = (0.03, 12.3, 0.0)
ob_empty.rotation_euler = (1.571, -0.0, -0.0)
ob_empty.empty_display_type = 'IMAGE'
ob_empty.empty_display_size = 5.0
ob_empty.empty_image_depth = 'BACK'
ob_empty.show_empty_image_perspective = False
ob_empty.empty_image_side = 'FRONT'
ob_empty_001.location = (-11.77, 0.0, 0.0)
ob_empty_001.rotation_euler = (1.571, -0.0, 1.571)
ob_empty_001.empty_display_type = 'IMAGE'
ob_empty_001.empty_display_size = 5.0
ob_empty_001.empty_image_depth = 'BACK'
ob_empty_001.show_empty_image_perspective = False
ob_empty_001.empty_image_side = 'FRONT'
ob_bottom.location = (-2.365e-19, 0.009911, -1.626)
ob_pack.location = (0.0, 1.3, -1.278)
ob_bottom_001.location = (0.0, -0.05949, -0.5932)
ob_pillow.location = (-1.293e-16, -1.604, -0.5822)
_m = ob_pillow.modifiers.new('Mirror', 'MIRROR')
_m.use_clip = True
_m.mirror_object = ob_bottom
_m = ob_pillow.modifiers.new('Solidify', 'SOLIDIFY')
_m.thickness = -0.09
_m = ob_pillow.modifiers.new('Subdivision', 'SUBSURF')
ob_sofa.location = (-1.293e-16, -1.604, -0.5822)
_m = ob_sofa.modifiers.new('Mirror', 'MIRROR')
_m.use_clip = True
_m.mirror_object = ob_bottom
ob_beam.location = (0.4862, -0.5449, -1.23)
_m = ob_beam.modifiers.new('Mirror', 'MIRROR')
_m.mirror_object = ob_bottom
ob_beam_001.location = (0.4862, 1.053, -1.23)
_m = ob_beam_001.modifiers.new('Mirror', 'MIRROR')
_m.mirror_object = ob_bottom
ob_beam_002.location = (0.0, -0.5462, -0.7014)
ob_beam_003.location = (0.0, 1.053, -0.7014)
ob_beam_004.location = (0.4857, -0.04046, -0.7066)
ob_beam_004.rotation_euler = (0.0, -0.0, 1.571)
_m = ob_beam_004.modifiers.new('Mirror', 'MIRROR')
_m.mirror_object = ob_bottom
ob_beam_005.location = (0.4566, 0.2549, -1.232)
_m = ob_beam_005.modifiers.new('Boolean', 'BOOLEAN')
_m.object = ob_cube_007
_m.solver = 'FAST'
ob_beam_006.location = (0.0, -0.4696, -1.3)
ob_beam_007.location = (0.0, 0.9753, -1.3)
ob_beam_008.location = (0.3795, 0.3209, -1.522)
ob_beam_008.rotation_euler = (0.0, -0.0, 1.571)
_m = ob_beam_008.modifiers.new('Mirror', 'MIRROR')
_m.mirror_object = ob_bottom
ob_beam_016.location = (0.4836, -0.7139, -0.9048)
ob_beam_016.scale = (0.03969, 0.1111, 0.2675)
_m = ob_beam_016.modifiers.new('Mirror', 'MIRROR')
_m.mirror_object = ob_bottom
ob_boards.location = (0.5207, -0.464, -1.17)
_m = ob_boards.modifiers.new('Array', 'ARRAY')
_m.count = 13
_m.relative_offset_displace = (0.0, 1.01, 0.0)
_m = ob_boards.modifiers.new('Displace', 'DISPLACE')
_m.strength = 0.01
_m = ob_boards.modifiers.new('Boolean', 'BOOLEAN')
_m.object = ob_cube_007
_m.solver = 'FAST'
ob_boards_001.location = (0.4249, -0.5603, -1.17)
ob_boards_001.rotation_euler = (0.0, -0.0, 1.571)
_m = ob_boards_001.modifiers.new('Array', 'ARRAY')
_m.count = 8
_m.relative_offset_displace = (0.0, 1.01, 0.0)
_m = ob_boards_001.modifiers.new('Displace', 'DISPLACE')
_m.strength = 0.01
ob_boards_002.location = (0.4249, 1.073, -1.17)
ob_boards_002.rotation_euler = (0.0, -0.0, 1.571)
_m = ob_boards_002.modifiers.new('Array', 'ARRAY')
_m.count = 8
_m.relative_offset_displace = (0.0, 1.01, 0.0)
_m = ob_boards_002.modifiers.new('Displace', 'DISPLACE')
_m.strength = 0.01
ob_boards_003.location = (0.5273, 0.1703, -1.229)
ob_boards_003.rotation_euler = (0.0, -0.0, 6.283)
ob_boards_003.scale = (1.0, 1.0, 0.8682)
_m = ob_boards_003.modifiers.new('Array', 'ARRAY')
_m.count = 4
_m.relative_offset_displace = (0.0, 1.01, 0.0)
_m = ob_boards_003.modifiers.new('Displace', 'DISPLACE')
_m.strength = 0.01
ob_boards_004.location = (0.5234, -0.2197, -0.9633)
ob_boards_004.scale = (0.02957, 0.1543, 0.02499)
ob_boards_005.location = (0.5229, -0.2197, -0.9633)
ob_boards_005.rotation_euler = (1.571, -0.0, 0.0)
ob_boards_005.scale = (0.02957, 0.1543, 0.02499)
ob_window.location = (0.5234, -0.2164, -0.963)
ob_window.rotation_euler = (-0.0, 1.571, 0.0)
ob_window.scale = (0.1706, 0.1706, 0.0312)
ob_beam_009.location = (0.6089, 0.1069, -0.9593)
ob_beam_009.scale = (0.1071, 0.03048, 0.07969)
ob_beam_010.location = (0.6089, 0.6058, -0.9593)
ob_beam_010.scale = (0.1071, 0.03048, 0.07969)
ob_beam_011.location = (0.6465, 0.1355, -0.8418)
ob_beam_011.scale = (0.1138, 0.0587, 0.04024)
ob_beam_012.location = (0.6465, 0.5778, -0.8418)
ob_beam_012.scale = (0.1138, 0.0587, 0.04024)
ob_beam_013.location = (0.6256, 0.3558, -0.8394)
ob_beam_013.scale = (0.09137, 0.1676, 0.03566)
ob_cube_007.location = (0.534, 0.357, -1.227)
ob_cube_007.scale = (0.2443, 0.2477, -0.385)
ob_cube_007.display_type = 'BOUNDS'
ob_beam_014.location = (0.5267, 0.3576, -1.491)
ob_beam_014.scale = (0.02123, 0.1994, 0.03276)
ob_beam_015.location = (0.5267, 0.3576, -0.9415)
ob_beam_015.scale = (0.02123, 0.1994, 0.03276)
ob_handle.location = (0.5757, 0.4825, -1.224)
ob_handle.rotation_euler = (-0.0, 1.571, 0.0)

# ---- collection membership
col_ref.objects.link(ob_empty)
col_ref.objects.link(ob_empty_001)
col_carriage.objects.link(ob_bottom)
col_carriage.objects.link(ob_pack)
col_carriage.objects.link(ob_bottom_001)
col_carriage.objects.link(ob_pillow)
col_carriage.objects.link(ob_sofa)
col_beam.objects.link(ob_beam)
col_beam.objects.link(ob_beam_001)
col_beam.objects.link(ob_beam_002)
col_beam.objects.link(ob_beam_003)
col_beam.objects.link(ob_beam_004)
col_beam.objects.link(ob_beam_005)
col_beam.objects.link(ob_beam_006)
col_beam.objects.link(ob_beam_007)
col_beam.objects.link(ob_beam_008)
col_beam.objects.link(ob_beam_016)
col_boards.objects.link(ob_boards)
col_boards.objects.link(ob_boards_001)
col_boards.objects.link(ob_boards_002)
col_boards.objects.link(ob_boards_003)
col_windows.objects.link(ob_boards_004)
col_windows.objects.link(ob_boards_005)
col_windows.objects.link(ob_window)
col_door.objects.link(ob_beam_009)
col_door.objects.link(ob_beam_010)
col_door.objects.link(ob_beam_011)
col_door.objects.link(ob_beam_012)
col_door.objects.link(ob_beam_013)
col_door.objects.link(ob_cube_007)
col_door.objects.link(ob_beam_014)
col_door.objects.link(ob_beam_015)
col_door.objects.link(ob_handle)

# ---- scene / render settings (as saved in the file)
scene.frame_start = 1; scene.frame_end = 250; scene.frame_set(8)
scene.render.engine = 'BLENDER_EEVEE_NEXT'
bpy.context.view_layer.update()

# ---- added for rendering (the .blend has no active camera and no usable light): camera, sun
cam_auto = bpy.data.cameras.new('AutoCamera')
cam_auto.lens = 50.0
cam_auto.sensor_width = 36.0
cam_auto.clip_end = 1000.0
ob_auto_camera = bpy.data.objects.new('AutoCamera', cam_auto)
scene.collection.objects.link(ob_auto_camera)
ob_auto_camera.location = (2.99121, -3.3144, 1.22683)
ob_auto_camera.rotation_euler = (1.09748, -7.21219e-08, 0.694738)
scene.camera = ob_auto_camera
light_auto_sun = bpy.data.lights.new('AutoSun', 'SUN')
light_auto_sun.energy = 3.0
light_auto_sun.angle = 0.0523599
ob_auto_sun = bpy.data.objects.new('AutoSun', light_auto_sun)
scene.collection.objects.link(ob_auto_sun)
ob_auto_sun.rotation_euler = (0.872665, 0.174533, 0.523599)
bpy.context.view_layer.update()
